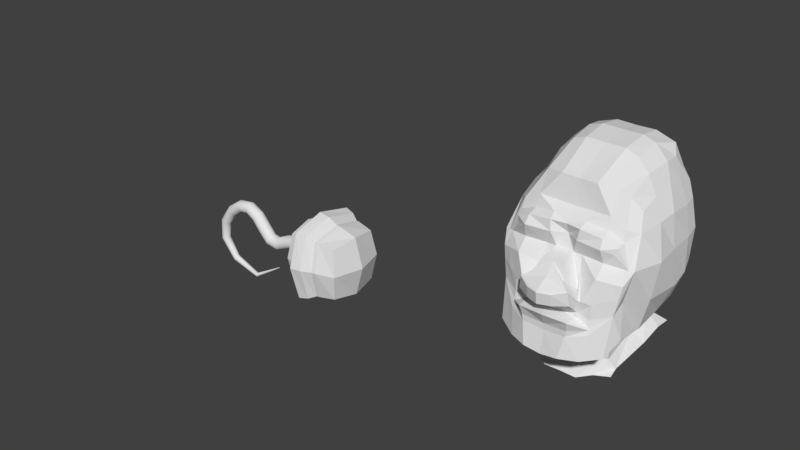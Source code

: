 # Source: CaptainWip1.blend  (saved by Blender 2.79.0; exported with 4.5.12 LTS)
import bpy
from mathutils import Matrix  # noqa: F401  (used for matrix-valued properties, if any)

bpy.ops.wm.read_factory_settings(use_empty=True)
scene = bpy.context.scene
scene.name = 'Scene'

# ---- collections
col_collection_1 = bpy.data.collections.new('Collection 1'); scene.collection.children.link(col_collection_1)

# ---- world
world_world = bpy.data.worlds.new('World'); scene.world = world_world
world_world.color = (0.05088, 0.05088, 0.05088)
world_world.use_sun_shadow = False
world_world.sun_shadow_jitter_overblur = 0.0
world_world.cycles.sampling_method = 'MANUAL'

# ---- meshes
me_cunurbspath = bpy.data.meshes.new('CUNurbsPath')
me_cunurbspath.from_pydata([(0.42, 0.003112, 0.4155), (0.4202, 0.0017, 0.4156), (0.4205, 0.0003423, 0.4158), (0.4211, -0.0009089, 0.4161), (0.4219, -0.002006, 0.4166), (0.4228, -0.002906, 0.4171), (0.4239, -0.003574, 0.4177), (0.4251, -0.003986, 0.4184), (0.4263, -0.004125, 0.4191), (0.4275, -0.003986, 0.4198), (0.4287, -0.003574, 0.4205), (0.4298, -0.002906, 0.4211), (0.4307, -0.002006, 0.4217), (0.4315, -0.0009089, 0.4221), (0.4321, 0.0003423, 0.4225), (0.4325, 0.0017, 0.4227), (0.4326, 0.003112, 0.4227), (0.4325, 0.004524, 0.4227), (0.4321, 0.005881, 0.4225), (0.4315, 0.007133, 0.4221), (0.4307, 0.008229, 0.4217), (0.4298, 0.009129, 0.4211), (0.4287, 0.009798, 0.4205), (0.4275, 0.01021, 0.4198), (0.4263, 0.01035, 0.4191), (0.4251, 0.01021, 0.4184), (0.4239, 0.009798, 0.4177), (0.4228, 0.009129, 0.4171), (0.4219, 0.008229, 0.4166), (0.4211, 0.007133, 0.4161), (0.4205, 0.005881, 0.4158), (0.4202, 0.004524, 0.4156), (-0.04425, 0.003112, 0.6776), (-0.04418, -0.002953, 0.6782), (-0.04396, -0.008786, 0.6799), (-0.04361, -0.01416, 0.6828), (-0.04314, -0.01887, 0.6866), (-0.04256, -0.02274, 0.6913), (-0.0419, -0.02561, 0.6966), (-0.04119, -0.02738, 0.7024), (-0.04045, -0.02798, 0.7084), (-0.03971, -0.02738, 0.7144), (-0.03899, -0.02561, 0.7202), (-0.03834, -0.02274, 0.7256), (-0.03776, -0.01887, 0.7302), (-0.03729, -0.01416, 0.7341), (-0.03694, -0.008786, 0.7369), (-0.03672, -0.002954, 0.7387), (-0.03665, 0.003112, 0.7393), (-0.03672, 0.009177, 0.7387), (-0.03694, 0.01501, 0.7369), (-0.03729, 0.02038, 0.7341), (-0.03776, 0.0251, 0.7302), (-0.03834, 0.02896, 0.7256), (-0.03899, 0.03184, 0.7202), (-0.03971, 0.0336, 0.7144), (-0.04045, 0.0342, 0.7084), (-0.04119, 0.0336, 0.7024), (-0.0419, 0.03184, 0.6966), (-0.04256, 0.02896, 0.6913), (-0.04314, 0.0251, 0.6866), (-0.04361, 0.02038, 0.6828), (-0.04396, 0.01501, 0.6799), (-0.04418, 0.009177, 0.6782), (-0.4468, 0.003112, 0.5289), (-0.4474, -0.006589, 0.5297), (-0.449, -0.01592, 0.5319), (-0.4518, -0.02451, 0.5357), (-0.4554, -0.03205, 0.5406), (-0.4599, -0.03823, 0.5467), (-0.465, -0.04283, 0.5536), (-0.4705, -0.04566, 0.5612), (-0.4762, -0.04661, 0.569), (-0.482, -0.04566, 0.5768), (-0.4875, -0.04283, 0.5843), (-0.4926, -0.03823, 0.5913), (-0.497, -0.03205, 0.5973), (-0.5007, -0.02451, 0.6023), (-0.5034, -0.01592, 0.606), (-0.5051, -0.006589, 0.6083), (-0.5056, 0.003112, 0.6091), (-0.5051, 0.01281, 0.6083), (-0.5034, 0.02214, 0.606), (-0.5007, 0.03074, 0.6023), (-0.497, 0.03827, 0.5973), (-0.4926, 0.04446, 0.5913), (-0.4875, 0.04905, 0.5843), (-0.482, 0.05188, 0.5768), (-0.4762, 0.05284, 0.569), (-0.4705, 0.05188, 0.5612), (-0.465, 0.04905, 0.5536), (-0.4599, 0.04446, 0.5467), (-0.4554, 0.03827, 0.5406), (-0.4518, 0.03074, 0.5357), (-0.449, 0.02214, 0.5319), (-0.4474, 0.01281, 0.5297), (-0.6156, 0.003112, 0.2684), (-0.6168, -0.009357, 0.2687), (-0.6203, -0.02135, 0.2696), (-0.626, -0.0324, 0.271), (-0.6337, -0.04208, 0.2729), (-0.6432, -0.05003, 0.2752), (-0.6539, -0.05593, 0.2778), (-0.6655, -0.05957, 0.2806), (-0.6776, -0.0608, 0.2836), (-0.6898, -0.05957, 0.2866), (-0.7014, -0.05593, 0.2894), (-0.7121, -0.05003, 0.292), (-0.7215, -0.04208, 0.2943), (-0.7293, -0.0324, 0.2962), (-0.735, -0.02135, 0.2976), (-0.7385, -0.009357, 0.2985), (-0.7397, 0.003112, 0.2988), (-0.7385, 0.01558, 0.2985), (-0.735, 0.02757, 0.2976), (-0.7293, 0.03862, 0.2962), (-0.7215, 0.0483, 0.2943), (-0.7121, 0.05625, 0.292), (-0.7014, 0.06216, 0.2894), (-0.6898, 0.0658, 0.2866), (-0.6776, 0.06702, 0.2836), (-0.6655, 0.0658, 0.2806), (-0.6539, 0.06216, 0.2778), (-0.6432, 0.05625, 0.2752), (-0.6337, 0.0483, 0.2729), (-0.626, 0.03862, 0.271), (-0.6203, 0.02757, 0.2696), (-0.6168, 0.01558, 0.2687), (-0.5706, 0.003112, 0.03041), (-0.5719, -0.0114, 0.02986), (-0.5758, -0.02536, 0.02826), (-0.5822, -0.03823, 0.02566), (-0.5907, -0.0495, 0.02216), (-0.6012, -0.05875, 0.0179), (-0.6131, -0.06563, 0.01303), (-0.626, -0.06986, 0.007751), (-0.6394, -0.07129, 0.00226), (-0.6529, -0.06986, -0.003231), (-0.6658, -0.06563, -0.008511), (-0.6777, -0.05875, -0.01338), (-0.6881, -0.0495, -0.01764), (-0.6967, -0.03823, -0.02114), (-0.7031, -0.02536, -0.02374), (-0.707, -0.0114, -0.02534), (-0.7083, 0.003112, -0.02589), (-0.707, 0.01763, -0.02535), (-0.7031, 0.03159, -0.02374), (-0.6967, 0.04445, -0.02114), (-0.6881, 0.05572, -0.01764), (-0.6777, 0.06498, -0.01338), (-0.6658, 0.07185, -0.008511), (-0.6529, 0.07609, -0.003231), (-0.6394, 0.07752, 0.00226), (-0.626, 0.07609, 0.007751), (-0.6131, 0.07185, 0.01303), (-0.6012, 0.06498, 0.0179), (-0.5907, 0.05572, 0.02216), (-0.5822, 0.04445, 0.02566), (-0.5758, 0.03159, 0.02826), (-0.5719, 0.01763, 0.02986), (-0.4185, 0.003112, -0.159), (-0.4195, -0.01288, -0.1601), (-0.4227, -0.02825, -0.1635), (-0.4279, -0.04242, -0.169), (-0.4349, -0.05484, -0.1765), (-0.4434, -0.06503, -0.1855), (-0.4532, -0.07261, -0.1958), (-0.4637, -0.07727, -0.207), (-0.4747, -0.07885, -0.2186), (-0.4857, -0.07727, -0.2302), (-0.4962, -0.07261, -0.2414), (-0.5059, -0.06503, -0.2517), (-0.5145, -0.05484, -0.2608), (-0.5214, -0.04242, -0.2682), (-0.5266, -0.02825, -0.2737), (-0.5298, -0.01288, -0.2771), (-0.5309, 0.003112, -0.2782), (-0.5298, 0.0191, -0.2771), (-0.5266, 0.03448, -0.2737), (-0.5214, 0.04864, -0.2682), (-0.5145, 0.06106, -0.2608), (-0.5059, 0.07126, -0.2517), (-0.4962, 0.07883, -0.2414), (-0.4857, 0.08349, -0.2302), (-0.4747, 0.08507, -0.2186), (-0.4637, 0.08349, -0.207), (-0.4532, 0.07883, -0.1958), (-0.4434, 0.07126, -0.1855), (-0.4349, 0.06106, -0.1765), (-0.4279, 0.04864, -0.169), (-0.4227, 0.03448, -0.1635), (-0.4195, 0.0191, -0.1601), (-0.2476, 0.003112, -0.2666), (-0.2482, -0.01389, -0.2682), (-0.2499, -0.03023, -0.2729), (-0.2526, -0.04529, -0.2804), (-0.2564, -0.0585, -0.2906), (-0.2609, -0.06933, -0.303), (-0.2661, -0.07738, -0.3171), (-0.2718, -0.08234, -0.3325), (-0.2776, -0.08401, -0.3484), (-0.2835, -0.08234, -0.3644), (-0.2891, -0.07738, -0.3797), (-0.2943, -0.06933, -0.3939), (-0.2989, -0.0585, -0.4062), (-0.3026, -0.04529, -0.4164), (-0.3054, -0.03023, -0.424), (-0.3071, -0.01389, -0.4286), (-0.3077, 0.003112, -0.4302), (-0.3071, 0.02011, -0.4286), (-0.3054, 0.03645, -0.424), (-0.3026, 0.05152, -0.4164), (-0.2989, 0.06472, -0.4063), (-0.2943, 0.07555, -0.3939), (-0.2891, 0.08361, -0.3797), (-0.2835, 0.08856, -0.3644), (-0.2776, 0.09024, -0.3484), (-0.2718, 0.08856, -0.3325), (-0.2661, 0.08361, -0.3171), (-0.2609, 0.07555, -0.303), (-0.2564, 0.06472, -0.2906), (-0.2526, 0.05152, -0.2804), (-0.2499, 0.03645, -0.2729), (-0.2482, 0.02011, -0.2682), (-0.1166, 0.003122, -0.2815), (-0.1162, -0.01453, -0.2832), (-0.1152, -0.03151, -0.2883), (-0.1136, -0.04716, -0.2965), (-0.1114, -0.06088, -0.3075), (-0.1087, -0.07214, -0.3209), (-0.1057, -0.0805, -0.3363), (-0.1023, -0.08565, -0.3529), (-0.09888, -0.0874, -0.3703), (-0.09541, -0.08566, -0.3876), (-0.09208, -0.08051, -0.4042), (-0.08901, -0.07215, -0.4196), (-0.08632, -0.0609, -0.433), (-0.0841, -0.04718, -0.444), (-0.08246, -0.03154, -0.4522), (-0.08144, -0.01456, -0.4573), (-0.08109, 0.003098, -0.459), (-0.08142, 0.02075, -0.4573), (-0.08242, 0.03773, -0.4523), (-0.08405, 0.05338, -0.4441), (-0.08625, 0.0671, -0.433), (-0.08894, 0.07836, -0.4196), (-0.092, 0.08672, -0.4042), (-0.09533, 0.09187, -0.3876), (-0.09879, 0.09362, -0.3703), (-0.1023, 0.09188, -0.3529), (-0.1056, 0.08673, -0.3363), (-0.1087, 0.07837, -0.321), (-0.1113, 0.06712, -0.3075), (-0.1136, 0.0534, -0.2965), (-0.1152, 0.03776, -0.2883), (-0.1162, 0.02078, -0.2832), (-0.01087, 0.003057, -0.2157), (-0.009782, -0.015, -0.2171), (-0.00644, -0.03237, -0.2211), (-0.0009749, -0.04838, -0.2277), (0.006403, -0.06242, -0.2365), (0.01541, -0.07395, -0.2473), (0.0257, -0.08252, -0.2595), (0.03688, -0.08781, -0.2728), (0.04851, -0.0896, -0.2866), (0.06016, -0.08784, -0.3004), (0.07137, -0.0826, -0.3137), (0.08171, -0.07406, -0.3259), (0.09079, -0.06256, -0.3366), (0.09825, -0.04855, -0.3454), (0.1038, -0.03255, -0.3519), (0.1073, -0.0152, -0.3559), (0.1085, 0.002861, -0.3572), (0.1074, 0.02092, -0.3559), (0.104, 0.03829, -0.3518), (0.09857, 0.0543, -0.3452), (0.09119, 0.06834, -0.3364), (0.08219, 0.07987, -0.3257), (0.0719, 0.08844, -0.3134), (0.06072, 0.09372, -0.3002), (0.04908, 0.09552, -0.2864), (0.03744, 0.09376, -0.2726), (0.02623, 0.08851, -0.2593), (0.01588, 0.07998, -0.2471), (0.006806, 0.06848, -0.2364), (-0.0006584, 0.05447, -0.2276), (-0.006222, 0.03847, -0.2211), (-0.009671, 0.02111, -0.217), (0.1008, 0.002149, -0.07498), (0.102, -0.01613, -0.07628), (0.1059, -0.03372, -0.07985), (0.1124, -0.04993, -0.08556), (0.1212, -0.06416, -0.09319), (0.1319, -0.07584, -0.1024), (0.1442, -0.08453, -0.113), (0.1576, -0.08991, -0.1244), (0.1715, -0.09175, -0.1362), (0.1855, -0.08999, -0.148), (0.1989, -0.0847, -0.1593), (0.2114, -0.07608, -0.1697), (0.2223, -0.06446, -0.1787), (0.2314, -0.05029, -0.1862), (0.2381, -0.03412, -0.1916), (0.2424, -0.01656, -0.1949), (0.2439, 0.001715, -0.196), (0.2427, 0.02, -0.1947), (0.2388, 0.03758, -0.1911), (0.2323, 0.0538, -0.1854), (0.2236, 0.06802, -0.1777), (0.2129, 0.0797, -0.1685), (0.2006, 0.0884, -0.158), (0.1872, 0.09377, -0.1466), (0.1733, 0.09561, -0.1348), (0.1593, 0.09385, -0.123), (0.1458, 0.08856, -0.1117), (0.1334, 0.07994, -0.1013), (0.1224, 0.06833, -0.0922), (0.1134, 0.05416, -0.08478), (0.1066, 0.03798, -0.07932), (0.1024, 0.02042, -0.07601), (0.2476, -0.001974, 0.08526), (0.248, -0.02034, 0.08329), (0.2501, -0.03797, 0.07823), (0.2539, -0.0542, 0.07026), (0.2592, -0.0684, 0.0597), (0.2658, -0.08003, 0.04696), (0.2734, -0.08864, 0.03251), (0.2818, -0.09389, 0.01693), (0.2907, -0.09559, 0.0007958), (0.2996, -0.09367, -0.01526), (0.3083, -0.08821, -0.03062), (0.3164, -0.07941, -0.0447), (0.3236, -0.06762, -0.05695), (0.3296, -0.05328, -0.06691), (0.3342, -0.03694, -0.07419), (0.3373, -0.01925, -0.07851), (0.3386, -0.0008625, -0.07971), (0.3382, 0.0175, -0.07774), (0.3361, 0.03513, -0.07267), (0.3323, 0.05136, -0.06471), (0.327, 0.06557, -0.05415), (0.3204, 0.07719, -0.0414), (0.3128, 0.0858, -0.02696), (0.3044, 0.09105, -0.01137), (0.2955, 0.09275, 0.004759), (0.2866, 0.09084, 0.02081), (0.2779, 0.08537, 0.03617), (0.2698, 0.07657, 0.05025), (0.2626, 0.06478, 0.0625), (0.2566, 0.05044, 0.07246), (0.252, 0.03411, 0.07974), (0.2489, 0.01641, 0.08406), (0.458, -0.01068, 0.12), (0.4571, -0.02904, 0.1178), (0.4558, -0.04659, 0.112), (0.454, -0.06266, 0.103), (0.4518, -0.07663, 0.09109), (0.4494, -0.08797, 0.07666), (0.4468, -0.09624, 0.0603), (0.4441, -0.1011, 0.04265), (0.4414, -0.1024, 0.02438), (0.4389, -0.1001, 0.006192), (0.4366, -0.09426, -0.01122), (0.4346, -0.0851, -0.02717), (0.433, -0.07297, -0.04107), (0.4318, -0.05836, -0.05237), (0.4312, -0.04181, -0.06063), (0.431, -0.02396, -0.06555), (0.4314, -0.005505, -0.06692), (0.4323, 0.01285, -0.06471), (0.4337, 0.0304, -0.05899), (0.4355, 0.04647, -0.04999), (0.4377, 0.06045, -0.03804), (0.4401, 0.07179, -0.02361), (0.4427, 0.08006, -0.007258), (0.4454, 0.08494, 0.01039), (0.448, 0.08625, 0.02867), (0.4506, 0.08393, 0.04686), (0.4529, 0.07808, 0.06426), (0.4549, 0.06891, 0.08022), (0.4565, 0.05679, 0.09412), (0.4576, 0.04217, 0.1054), (0.4583, 0.02562, 0.1137), (0.4584, 0.007775, 0.1186), (0.6983, -0.0149, 0.01126), (0.6978, -0.03327, 0.008959), (0.696, -0.05083, 0.00335), (0.693, -0.0669, -0.005356), (0.6889, -0.08086, -0.01683), (0.6839, -0.09218, -0.03062), (0.6783, -0.1004, -0.0462), (0.6721, -0.1053, -0.06297), (0.6657, -0.1066, -0.08029), (0.6592, -0.1042, -0.0975), (0.653, -0.09832, -0.1139), (0.6473, -0.08911, -0.1289), (0.6423, -0.07695, -0.142), (0.6382, -0.0623, -0.1525), (0.6351, -0.04572, -0.1602), (0.6331, -0.02785, -0.1646), (0.6324, -0.009375, -0.1657), (0.633, 0.008992, -0.1634), (0.6348, 0.02655, -0.1578), (0.6378, 0.04262, -0.1491), (0.6419, 0.05658, -0.1376), (0.6468, 0.0679, -0.1239), (0.6525, 0.07615, -0.1083), (0.6587, 0.08101, -0.0915), (0.6651, 0.08228, -0.07418), (0.6715, 0.07993, -0.05697), (0.6777, 0.07404, -0.04055), (0.6835, 0.06483, -0.02553), (0.6885, 0.05267, -0.0125), (0.6926, 0.03802, -0.001959), (0.6957, 0.02144, 0.00569), (0.6977, 0.00357, 0.01015), (0.9932, -0.001308, -0.0744), (0.9948, -0.01957, -0.07708), (0.9962, -0.03696, -0.08328), (0.9976, -0.05281, -0.09277), (0.9987, -0.06651, -0.1052), (0.9996, -0.07753, -0.12), (1.0, -0.08546, -0.1368), (1.001, -0.08998, -0.1547), (1.001, -0.09092, -0.1732), (1.001, -0.08826, -0.1915), (1.0, -0.08207, -0.209), (0.9992, -0.07262, -0.2249), (0.9982, -0.06026, -0.2386), (0.9969, -0.04546, -0.2497), (0.9955, -0.02879, -0.2577), (0.994, -0.0109, -0.2622), (0.9925, 0.007532, -0.2631), (0.9909, 0.02579, -0.2605), (0.9895, 0.04318, -0.2543), (0.9881, 0.05903, -0.2448), (0.987, 0.07273, -0.2324), (0.986, 0.08376, -0.2175), (0.9854, 0.09168, -0.2008), (0.985, 0.0962, -0.1828), (0.9849, 0.09715, -0.1643), (0.9851, 0.09448, -0.146), (0.9857, 0.0883, -0.1286), (0.9865, 0.07884, -0.1126), (0.9875, 0.06648, -0.0989), (0.9887, 0.05168, -0.08784), (0.9902, 0.03501, -0.07988), (0.9917, 0.01712, -0.07534)], [], [(0, 32, 63, 31), (1, 33, 32, 0), (2, 34, 33, 1), (3, 35, 34, 2), (4, 36, 35, 3), (5, 37, 36, 4), (6, 38, 37, 5), (7, 39, 38, 6), (8, 40, 39, 7), (9, 41, 40, 8), (10, 42, 41, 9), (11, 43, 42, 10), (12, 44, 43, 11), (13, 45, 44, 12), (14, 46, 45, 13), (15, 47, 46, 14), (16, 48, 47, 15), (17, 49, 48, 16), (18, 50, 49, 17), (19, 51, 50, 18), (20, 52, 51, 19), (21, 53, 52, 20), (22, 54, 53, 21), (23, 55, 54, 22), (24, 56, 55, 23), (25, 57, 56, 24), (26, 58, 57, 25), (27, 59, 58, 26), (28, 60, 59, 27), (29, 61, 60, 28), (30, 62, 61, 29), (31, 63, 62, 30), (32, 64, 95, 63), (33, 65, 64, 32), (34, 66, 65, 33), (35, 67, 66, 34), (36, 68, 67, 35), (37, 69, 68, 36), (38, 70, 69, 37), (39, 71, 70, 38), (40, 72, 71, 39), (41, 73, 72, 40), (42, 74, 73, 41), (43, 75, 74, 42), (44, 76, 75, 43), (45, 77, 76, 44), (46, 78, 77, 45), (47, 79, 78, 46), (48, 80, 79, 47), (49, 81, 80, 48), (50, 82, 81, 49), (51, 83, 82, 50), (52, 84, 83, 51), (53, 85, 84, 52), (54, 86, 85, 53), (55, 87, 86, 54), (56, 88, 87, 55), (57, 89, 88, 56), (58, 90, 89, 57), (59, 91, 90, 58), (60, 92, 91, 59), (61, 93, 92, 60), (62, 94, 93, 61), (63, 95, 94, 62), (64, 96, 127, 95), (65, 97, 96, 64), (66, 98, 97, 65), (67, 99, 98, 66), (68, 100, 99, 67), (69, 101, 100, 68), (70, 102, 101, 69), (71, 103, 102, 70), (72, 104, 103, 71), (73, 105, 104, 72), (74, 106, 105, 73), (75, 107, 106, 74), (76, 108, 107, 75), (77, 109, 108, 76), (78, 110, 109, 77), (79, 111, 110, 78), (80, 112, 111, 79), (81, 113, 112, 80), (82, 114, 113, 81), (83, 115, 114, 82), (84, 116, 115, 83), (85, 117, 116, 84), (86, 118, 117, 85), (87, 119, 118, 86), (88, 120, 119, 87), (89, 121, 120, 88), (90, 122, 121, 89), (91, 123, 122, 90), (92, 124, 123, 91), (93, 125, 124, 92), (94, 126, 125, 93), (95, 127, 126, 94), (96, 128, 159, 127), (97, 129, 128, 96), (98, 130, 129, 97), (99, 131, 130, 98), (100, 132, 131, 99), (101, 133, 132, 100), (102, 134, 133, 101), (103, 135, 134, 102), (104, 136, 135, 103), (105, 137, 136, 104), (106, 138, 137, 105), (107, 139, 138, 106), (108, 140, 139, 107), (109, 141, 140, 108), (110, 142, 141, 109), (111, 143, 142, 110), (112, 144, 143, 111), (113, 145, 144, 112), (114, 146, 145, 113), (115, 147, 146, 114), (116, 148, 147, 115), (117, 149, 148, 116), (118, 150, 149, 117), (119, 151, 150, 118), (120, 152, 151, 119), (121, 153, 152, 120), (122, 154, 153, 121), (123, 155, 154, 122), (124, 156, 155, 123), (125, 157, 156, 124), (126, 158, 157, 125), (127, 159, 158, 126), (128, 160, 191, 159), (129, 161, 160, 128), (130, 162, 161, 129), (131, 163, 162, 130), (132, 164, 163, 131), (133, 165, 164, 132), (134, 166, 165, 133), (135, 167, 166, 134), (136, 168, 167, 135), (137, 169, 168, 136), (138, 170, 169, 137), (139, 171, 170, 138), (140, 172, 171, 139), (141, 173, 172, 140), (142, 174, 173, 141), (143, 175, 174, 142), (144, 176, 175, 143), (145, 177, 176, 144), (146, 178, 177, 145), (147, 179, 178, 146), (148, 180, 179, 147), (149, 181, 180, 148), (150, 182, 181, 149), (151, 183, 182, 150), (152, 184, 183, 151), (153, 185, 184, 152), (154, 186, 185, 153), (155, 187, 186, 154), (156, 188, 187, 155), (157, 189, 188, 156), (158, 190, 189, 157), (159, 191, 190, 158), (160, 192, 223, 191), (161, 193, 192, 160), (162, 194, 193, 161), (163, 195, 194, 162), (164, 196, 195, 163), (165, 197, 196, 164), (166, 198, 197, 165), (167, 199, 198, 166), (168, 200, 199, 167), (169, 201, 200, 168), (170, 202, 201, 169), (171, 203, 202, 170), (172, 204, 203, 171), (173, 205, 204, 172), (174, 206, 205, 173), (175, 207, 206, 174), (176, 208, 207, 175), (177, 209, 208, 176), (178, 210, 209, 177), (179, 211, 210, 178), (180, 212, 211, 179), (181, 213, 212, 180), (182, 214, 213, 181), (183, 215, 214, 182), (184, 216, 215, 183), (185, 217, 216, 184), (186, 218, 217, 185), (187, 219, 218, 186), (188, 220, 219, 187), (189, 221, 220, 188), (190, 222, 221, 189), (191, 223, 222, 190), (192, 224, 255, 223), (193, 225, 224, 192), (194, 226, 225, 193), (195, 227, 226, 194), (196, 228, 227, 195), (197, 229, 228, 196), (198, 230, 229, 197), (199, 231, 230, 198), (200, 232, 231, 199), (201, 233, 232, 200), (202, 234, 233, 201), (203, 235, 234, 202), (204, 236, 235, 203), (205, 237, 236, 204), (206, 238, 237, 205), (207, 239, 238, 206), (208, 240, 239, 207), (209, 241, 240, 208), (210, 242, 241, 209), (211, 243, 242, 210), (212, 244, 243, 211), (213, 245, 244, 212), (214, 246, 245, 213), (215, 247, 246, 214), (216, 248, 247, 215), (217, 249, 248, 216), (218, 250, 249, 217), (219, 251, 250, 218), (220, 252, 251, 219), (221, 253, 252, 220), (222, 254, 253, 221), (223, 255, 254, 222), (224, 256, 287, 255), (225, 257, 256, 224), (226, 258, 257, 225), (227, 259, 258, 226), (228, 260, 259, 227), (229, 261, 260, 228), (230, 262, 261, 229), (231, 263, 262, 230), (232, 264, 263, 231), (233, 265, 264, 232), (234, 266, 265, 233), (235, 267, 266, 234), (236, 268, 267, 235), (237, 269, 268, 236), (238, 270, 269, 237), (239, 271, 270, 238), (240, 272, 271, 239), (241, 273, 272, 240), (242, 274, 273, 241), (243, 275, 274, 242), (244, 276, 275, 243), (245, 277, 276, 244), (246, 278, 277, 245), (247, 279, 278, 246), (248, 280, 279, 247), (249, 281, 280, 248), (250, 282, 281, 249), (251, 283, 282, 250), (252, 284, 283, 251), (253, 285, 284, 252), (254, 286, 285, 253), (255, 287, 286, 254), (256, 288, 319, 287), (257, 289, 288, 256), (258, 290, 289, 257), (259, 291, 290, 258), (260, 292, 291, 259), (261, 293, 292, 260), (262, 294, 293, 261), (263, 295, 294, 262), (264, 296, 295, 263), (265, 297, 296, 264), (266, 298, 297, 265), (267, 299, 298, 266), (268, 300, 299, 267), (269, 301, 300, 268), (270, 302, 301, 269), (271, 303, 302, 270), (272, 304, 303, 271), (273, 305, 304, 272), (274, 306, 305, 273), (275, 307, 306, 274), (276, 308, 307, 275), (277, 309, 308, 276), (278, 310, 309, 277), (279, 311, 310, 278), (280, 312, 311, 279), (281, 313, 312, 280), (282, 314, 313, 281), (283, 315, 314, 282), (284, 316, 315, 283), (285, 317, 316, 284), (286, 318, 317, 285), (287, 319, 318, 286), (288, 320, 351, 319), (289, 321, 320, 288), (290, 322, 321, 289), (291, 323, 322, 290), (292, 324, 323, 291), (293, 325, 324, 292), (294, 326, 325, 293), (295, 327, 326, 294), (296, 328, 327, 295), (297, 329, 328, 296), (298, 330, 329, 297), (299, 331, 330, 298), (300, 332, 331, 299), (301, 333, 332, 300), (302, 334, 333, 301), (303, 335, 334, 302), (304, 336, 335, 303), (305, 337, 336, 304), (306, 338, 337, 305), (307, 339, 338, 306), (308, 340, 339, 307), (309, 341, 340, 308), (310, 342, 341, 309), (311, 343, 342, 310), (312, 344, 343, 311), (313, 345, 344, 312), (314, 346, 345, 313), (315, 347, 346, 314), (316, 348, 347, 315), (317, 349, 348, 316), (318, 350, 349, 317), (319, 351, 350, 318), (320, 352, 383, 351), (321, 353, 352, 320), (322, 354, 353, 321), (323, 355, 354, 322), (324, 356, 355, 323), (325, 357, 356, 324), (326, 358, 357, 325), (327, 359, 358, 326), (328, 360, 359, 327), (329, 361, 360, 328), (330, 362, 361, 329), (331, 363, 362, 330), (332, 364, 363, 331), (333, 365, 364, 332), (334, 366, 365, 333), (335, 367, 366, 334), (336, 368, 367, 335), (337, 369, 368, 336), (338, 370, 369, 337), (339, 371, 370, 338), (340, 372, 371, 339), (341, 373, 372, 340), (342, 374, 373, 341), (343, 375, 374, 342), (344, 376, 375, 343), (345, 377, 376, 344), (346, 378, 377, 345), (347, 379, 378, 346), (348, 380, 379, 347), (349, 381, 380, 348), (350, 382, 381, 349), (351, 383, 382, 350), (352, 384, 415, 383), (353, 385, 384, 352), (354, 386, 385, 353), (355, 387, 386, 354), (356, 388, 387, 355), (357, 389, 388, 356), (358, 390, 389, 357), (359, 391, 390, 358), (360, 392, 391, 359), (361, 393, 392, 360), (362, 394, 393, 361), (363, 395, 394, 362), (364, 396, 395, 363), (365, 397, 396, 364), (366, 398, 397, 365), (367, 399, 398, 366), (368, 400, 399, 367), (369, 401, 400, 368), (370, 402, 401, 369), (371, 403, 402, 370), (372, 404, 403, 371), (373, 405, 404, 372), (374, 406, 405, 373), (375, 407, 406, 374), (376, 408, 407, 375), (377, 409, 408, 376), (378, 410, 409, 377), (379, 411, 410, 378), (380, 412, 411, 379), (381, 413, 412, 380), (382, 414, 413, 381), (383, 415, 414, 382), (384, 416, 447, 415), (385, 417, 416, 384), (386, 418, 417, 385), (387, 419, 418, 386), (388, 420, 419, 387), (389, 421, 420, 388), (390, 422, 421, 389), (391, 423, 422, 390), (392, 424, 423, 391), (393, 425, 424, 392), (394, 426, 425, 393), (395, 427, 426, 394), (396, 428, 427, 395), (397, 429, 428, 396), (398, 430, 429, 397), (399, 431, 430, 398), (400, 432, 431, 399), (401, 433, 432, 400), (402, 434, 433, 401), (403, 435, 434, 402), (404, 436, 435, 403), (405, 437, 436, 404), (406, 438, 437, 405), (407, 439, 438, 406), (408, 440, 439, 407), (409, 441, 440, 408), (410, 442, 441, 409), (411, 443, 442, 410), (412, 444, 443, 411), (413, 445, 444, 412), (414, 446, 445, 413), (415, 447, 446, 414)])
me_cunurbspath.polygons.foreach_set('use_smooth', [True] * 416)
me_cunurbspath.use_remesh_preserve_volume = False
me_cunurbspath.use_remesh_preserve_attributes = False
me_cunurbspath.use_mirror_vertex_groups = False
me_cunurbspath.auto_texspace = False
me_cunurbspath.update()
me_cube_003 = bpy.data.meshes.new('Cube.003')
me_cube_003.from_pydata([(-1.0, -1.0, -1.0), (-1.0, -1.0, 1.0), (-1.0, 1.0, -1.0), (-1.0, 1.0, 1.0), (1.0, -1.0, -1.0), (1.0, -1.0, 1.0), (1.0, 1.0, -1.0), (1.0, 1.0, 1.0), (-1.151, 0.0, -1.151), (-1.151, -1.151, 0.0), (-1.151, 0.0, 1.151), (-1.151, 1.151, 0.0), (0.3608, 1.096, -1.096), (0.3608, 1.096, 1.096), (1.151, 1.151, 0.0), (1.151, 0.0, -1.151), (1.151, 0.0, 1.151), (1.151, -1.151, 0.0), (0.3608, -1.096, -1.096), (0.3608, -1.096, 1.096), (0.4152, 0.0, 1.355), (0.4152, 0.0, -1.355), (0.4152, -1.355, 0.0), (1.47, 0.0, 0.0), (0.4152, 1.355, 0.0), (0.2278, 1.106, -1.106), (0.2278, -1.106, 1.106), (0.2278, 1.106, 1.106), (0.2278, -1.106, -1.106), (0.2621, 0.0, 1.375), (0.2621, 0.0, -1.375), (0.2621, -1.375, 0.0), (0.2621, 1.375, 0.0), (-0.7606, 1.036, -1.036), (-0.7606, -1.036, 1.036), (-0.8751, 0.0, -1.227), (-0.8751, -1.227, 0.0), (-0.7606, 1.036, 1.036), (-0.7606, -1.036, -1.036), (-0.8751, 0.0, 1.227), (-0.8751, 1.227, 0.0), (-0.461, 1.331, 1.331), (-0.08397, 1.254, 1.254), (-0.461, -1.331, -1.331), (-0.08397, -1.254, -1.254), (-0.5448, -1.712e-09, 1.63), (-0.1051, -1.015e-09, 1.557), (-0.5448, 1.63, 0.0), (-0.1051, 1.557, 0.0), (-0.08397, 1.254, -1.254), (-0.1051, -1.557, 0.0), (-0.1051, -1.015e-09, -1.557), (-0.08397, -1.254, 1.254), (-0.461, 1.331, -1.331), (-0.461, -1.331, 1.331), (-0.5448, -1.712e-09, -1.63), (-0.5448, -1.63, 0.0), (-1.075, -0.5, -1.075), (-1.075, -1.075, 0.5), (-1.075, 0.5, 1.075), (-1.075, 1.075, -0.5), (-1.075, 0.5, -1.075), (-1.075, -1.075, -0.5), (-1.075, -0.5, 1.075), (-1.075, 1.075, 0.5), (-1.31, 0.7179, 0.0), (-1.31, -0.7179, 0.0), (-1.31, 0.0, -0.7179), (-1.31, 0.0, 0.7179), (-1.193, -0.5537, 0.5537), (-1.193, -0.5537, -0.5537), (-1.193, 0.5537, -0.5537), (-1.193, 0.5537, 0.5537), (-1.535, 0.6095, 0.0), (-1.535, -0.6095, 0.0), (-1.535, 0.0, -0.6095), (-1.535, 0.0, 0.6095), (-1.535, -0.4251, 0.4251), (-1.535, -0.4251, -0.4251), (-1.535, 0.4251, -0.4251), (-1.535, 0.4251, 0.4251), (-1.729, 0.2904, 0.0), (-1.729, -0.2904, 0.0), (-1.729, 0.0, -0.2904), (-1.729, 0.0, 0.2904), (-1.729, -0.2026, 0.2026), (-1.729, -0.2026, -0.2026), (-1.729, 0.2026, -0.2026), (-1.729, 0.2026, 0.2026)], [], [(72, 59, 3, 64), (24, 13, 7, 14), (23, 16, 5, 17), (36, 34, 1, 58, 9), (21, 15, 4, 18), (39, 10, 63, 1, 34), (16, 20, 19, 5), (7, 13, 20, 16), (37, 3, 59, 10, 39), (30, 21, 18, 28), (25, 12, 21, 30), (12, 6, 15, 21), (38, 36, 9, 62, 0), (4, 17, 22, 18), (17, 5, 19, 22), (15, 23, 17, 4), (6, 14, 23, 15), (14, 7, 16, 23), (12, 24, 14, 6), (25, 32, 24, 12), (32, 27, 13, 24), (71, 65, 11, 60), (69, 63, 10, 68), (39, 34, 54, 45), (31, 26, 52, 50), (18, 22, 31, 28), (37, 39, 45, 41), (26, 29, 46, 52), (13, 27, 29, 20), (20, 29, 26, 19), (22, 19, 26, 31), (8, 35, 38, 0, 57), (2, 33, 35, 8, 61), (2, 60, 11, 40, 33), (11, 64, 3, 37, 40), (36, 38, 43, 56), (29, 27, 42, 46), (40, 37, 41, 47), (30, 28, 44, 51), (47, 41, 42, 48), (53, 47, 48, 49), (53, 49, 51, 55), (55, 51, 44, 43), (44, 50, 56, 43), (42, 41, 45, 46), (46, 45, 54, 52), (50, 52, 54, 56), (27, 32, 48, 42), (34, 36, 56, 54), (32, 25, 49, 48), (38, 35, 55, 43), (28, 31, 50, 44), (35, 33, 53, 55), (25, 30, 51, 49), (33, 40, 47, 53), (9, 58, 69, 66), (58, 1, 63, 69), (57, 70, 67, 8), (0, 62, 70, 57), (62, 9, 66, 70), (61, 71, 60, 2), (8, 67, 71, 61), (65, 72, 64, 11), (68, 10, 59, 72), (68, 72, 80, 76), (66, 69, 77, 74), (65, 71, 79, 73), (69, 68, 76, 77), (71, 67, 75, 79), (70, 66, 74, 78), (72, 65, 73, 80), (67, 70, 78, 75), (76, 80, 88, 84), (79, 75, 83, 87), (75, 78, 86, 83), (77, 76, 84, 85), (80, 73, 81, 88), (73, 79, 87, 81), (78, 74, 82, 86), (74, 77, 85, 82)])
me_cube_003.use_remesh_preserve_volume = False
me_cube_003.use_remesh_preserve_attributes = False
me_cube_003.use_mirror_vertex_groups = False
me_cube_003.update()
me_cube = bpy.data.meshes.new('Cube')
me_cube.from_pydata([(0.7127, -0.9303, -0.5266), (0.6347, -0.5798, 0.7772), (0.7001, 0.2989, -0.3484), (0.631, 0.4235, 0.7751), (0.0, 0.6115, -0.3689), (0.0, 0.6113, 1.028), (0.0, -1.308, -0.8034), (0.0, -0.7676, 1.019), (0.2161, 0.6071, 1.042), (0.4084, 0.5416, 0.9827), (0.5178, 0.4747, 0.8866), (0.7057, 0.3924, 0.597), (0.7743, 0.3961, 0.2673), (0.7592, 0.3705, -0.1178), (0.7005, -0.5265, -0.5944), (0.7015, -0.1428, -0.5422), (0.7083, 0.1357, -0.486), (0.6393, 0.1811, 0.8515), (0.6544, -0.05992, 0.8662), (0.6305, -0.3278, 0.8429), (0.702, -0.7052, 0.604), (0.7659, -0.8882, 0.2708), (0.6531, -0.859, -0.1443), (0.2057, -1.317, -0.7743), (0.4138, -1.231, -0.7673), (0.6245, -1.105, -0.7092), (0.5987, 0.3768, -0.3856), (0.4138, 0.4816, -0.3905), (0.2057, 0.5985, -0.3773), (0.5102, -0.6229, 0.9009), (0.4076, -0.7126, 0.9997), (0.2057, -0.7761, 1.028), (0.0, 0.3279, 1.253), (0.0, 0.03913, 1.297), (0.0, -0.2924, 1.253), (0.0, 0.3279, -0.6509), (0.0, -0.6844, -1.02), (0.0, -0.6844, -0.8855), (0.0, -0.8139, 0.7316), (0.0, -0.9565, 0.3011), (0.0, -1.138, -0.2513), (0.0, 0.8043, 0.7005), (0.0, 0.8698, 0.3011), (0.0, 0.8281, -0.07918), (0.6514, -1.033, -0.2283), (0.4512, -1.133, -0.2956), (0.2992, -1.148, -0.2529), (0.7134, -0.9119, 0.2704), (0.4632, -0.9854, 0.3011), (0.1017, -0.9586, 0.3011), (0.5991, -0.8212, 0.6501), (0.4144, -0.8287, 0.7462), (0.2233, -0.816, 0.7377), (0.5294, 0.2454, 1.071), (0.5526, 0.007221, 1.097), (0.5205, -0.3155, 1.062), (0.4629, 0.3377, 1.177), (0.3953, 0.02609, 1.253), (0.381, -0.3052, 1.205), (0.2315, 0.3318, 1.258), (0.2406, 0.03568, 1.301), (0.2315, -0.2968, 1.258), (0.2315, 0.3318, -0.656), (0.0, 0.3279, -0.7852), (0.2315, -0.6871, -0.8905), (0.3764, 0.1893, -0.7077), (0.4073, -0.1027, -0.8044), (0.4629, -0.6711, -0.8725), (0.6051, 0.1523, -0.6184), (0.5336, -0.1027, -0.7112), (0.5246, -0.5421, -0.7801), (0.8117, 0.1867, -0.1783), (0.8504, -0.1027, -0.1977), (0.8117, -0.5659, -0.1783), (0.8104, 0.1712, 0.2512), (0.8215, -0.1644, 0.2478), (0.8619, -0.5165, 0.2509), (0.7404, 0.1939, 0.5944), (0.7634, -0.1454, 0.6366), (0.7443, -0.3873, 0.6163), (0.2233, 0.7788, -0.09635), (0.4502, 0.6227, -0.1441), (0.6367, 0.5042, -0.09889), (0.2295, 0.8332, 0.3011), (0.4632, 0.6792, 0.3011), (0.6452, 0.5403, 0.2749), (0.2233, 0.7651, 0.7092), (0.4202, 0.6271, 0.6935), (0.5898, 0.5288, 0.6491), (0.1413, -1.393, -0.1324), (0.0, -1.445, -0.1324), (0.3221, -1.184, -0.09684), (0.0, -1.468, 0.01115), (0.1423, -1.416, 0.007899), (0.277, -1.328, 0.04669), (0.0, -1.287, 0.1209), (0.3025, -1.303, -0.1156), (0.0, -1.179, 0.2532), (0.1251, -1.181, 0.2524), (0.1442, -0.9905, 0.204), (0.2514, -1.071, -0.04045), (0.1827, -1.25, 0.1069), (0.1513, -1.14, -0.2293), (0.0, -0.9081, 0.4628), (0.1552, -1.013, 0.4662), (0.4449, -1.05, 0.4683), (0.5706, -0.9679, 0.4211), (0.0, -0.9042, 0.6438), (0.6077, -0.8618, 0.5313), (0.4296, -0.8777, 0.6072), (0.1853, -0.9063, 0.648), (0.2874, -1.315, -0.3168), (0.0, -1.363, -0.2896), (0.4558, -1.155, -0.4097), (0.2681, -1.276, -0.4339), (0.0, -1.27, -0.4478), (0.4526, -1.134, -0.1284), (0.6879, -1.013, -0.0181), (0.7093, -0.9989, 0.1218), (0.1978, -1.031, 0.08176), (0.4599, -1.112, 0.1647), (0.255, -1.274, -0.5085), (0.4653, -1.169, -0.4638), (0.0, -1.268, -0.5226), (0.0, -1.151, -0.2948), (0.295, -1.156, -0.3103), (0.4524, -1.148, -0.3834), (0.2315, 0.3318, -0.7903), (0.2315, -0.6871, -1.025), (0.3897, 0.2401, -0.8175), (0.4073, -0.1027, -0.9387), (0.4629, -0.6711, -1.007), (0.5819, 0.2058, -0.9704), (0.5819, -0.1027, -1.027), (0.5443, -0.6322, -1.108), (0.0, -0.8702, -1.243), (0.195, -0.8729, -1.248), (0.3621, -0.7881, -1.19), (0.5443, -0.7347, -1.162), (0.0, 0.5002, -0.918), (0.2315, 0.5041, -0.923), (0.3793, 0.4196, -0.9886), (0.5819, 0.4196, -0.9886), (0.5851, -1.071, -0.0663), (0.667, -0.9255, 0.2761), (0.6003, -1.048, 0.1405), (0.2035, -0.9633, 0.3011), (0.3449, -1.182, -0.1024), (0.2437, -1.045, 0.09629), (0.4344, -0.9897, 0.5644), (0.176, -0.9979, 0.5919), (0.0, -0.9642, 0.5879), (0.5963, -0.9534, 0.4973)], [], [(88, 10, 3, 11), (79, 19, 1, 20), (70, 14, 0, 25), (61, 34, 7, 31), (52, 31, 7, 38), (23, 121, 123, 6), (46, 96, 89, 102), (49, 104, 103, 39), (0, 22, 44, 25), (25, 44, 45, 126, 113, 122, 24), (24, 122, 121, 23), (22, 21, 47, 118, 117, 44), (44, 117, 143, 116, 45), (45, 116, 147, 91, 46), (21, 20, 50, 108, 47), (47, 106, 105, 48, 144), (48, 105, 104, 49, 146), (20, 1, 29, 50), (50, 29, 30, 51), (51, 30, 31, 52), (19, 55, 29, 1), (55, 58, 30, 29), (58, 61, 31, 30), (3, 10, 53, 17), (17, 53, 54, 18), (18, 54, 55, 19), (10, 9, 56, 53), (53, 56, 57, 54), (54, 57, 58, 55), (9, 8, 59, 56), (56, 59, 60, 57), (57, 60, 61, 58), (8, 5, 32, 59), (59, 32, 33, 60), (60, 33, 34, 61), (37, 64, 23, 6), (64, 67, 24, 23), (67, 70, 25, 24), (4, 28, 62, 35), (35, 62, 127, 63), (64, 37, 36, 128), (28, 27, 65, 62), (66, 67, 131, 130), (62, 65, 129, 127), (27, 26, 68, 65), (65, 68, 69, 66), (66, 69, 70, 67), (26, 2, 16, 68), (68, 16, 15, 69), (69, 15, 14, 70), (14, 73, 22, 0), (73, 76, 21, 22), (76, 79, 20, 21), (2, 13, 71, 16), (16, 71, 72, 15), (15, 72, 73, 14), (13, 12, 74, 71), (71, 74, 75, 72), (72, 75, 76, 73), (12, 11, 77, 74), (74, 77, 78, 75), (75, 78, 79, 76), (11, 3, 17, 77), (77, 17, 18, 78), (78, 18, 19, 79), (26, 82, 13, 2), (82, 85, 12, 13), (85, 88, 11, 12), (4, 43, 80, 28), (28, 80, 81, 27), (27, 81, 82, 26), (43, 42, 83, 80), (80, 83, 84, 81), (81, 84, 85, 82), (42, 41, 86, 83), (83, 86, 87, 84), (84, 87, 88, 85), (41, 5, 8, 86), (86, 8, 9, 87), (87, 9, 10, 88), (90, 89, 93, 92), (46, 91, 94, 96), (92, 93, 94, 95), (95, 94, 101, 98, 97), (96, 94, 93, 89), (97, 98, 49, 39), (94, 91, 100, 101), (98, 99, 49), (101, 100, 119, 99, 98), (102, 89, 90, 40), (103, 104, 150, 151), (105, 106, 152, 149), (104, 105, 149, 150), (109, 108, 50, 51), (110, 109, 51, 52), (107, 110, 52, 38), (47, 108, 152, 106), (112, 111, 125, 124), (111, 113, 126, 125), (115, 114, 111, 112), (114, 113, 111), (119, 148, 146, 49, 99), (120, 145, 144, 48), (123, 121, 114, 115), (121, 122, 113, 114), (124, 125, 46, 102, 40), (125, 126, 45, 46), (67, 64, 128, 131), (65, 66, 130, 129), (129, 130, 133, 132), (130, 131, 134, 133), (128, 36, 135, 136), (131, 128, 136, 137), (134, 131, 137, 138), (63, 127, 140, 139), (127, 129, 141, 140), (142, 141, 129, 132), (144, 145, 118, 47), (146, 148, 120, 48), (116, 143, 145, 120), (147, 116, 120, 148), (145, 143, 117, 118), (147, 148, 119, 100, 91), (150, 149, 109, 110), (151, 150, 110, 107), (149, 152, 108, 109)])
me_cube.use_remesh_preserve_volume = False
me_cube.use_remesh_preserve_attributes = False
me_cube.use_mirror_vertex_groups = False
me_cube.update()
me_cube_001 = bpy.data.meshes.new('Cube.001')
me_cube_001.from_pydata([(1.32, -0.6369, 0.1397), (1.067, -0.6532, 2.912), (1.299, 0.5095, 0.172), (1.086, 0.4343, 3.032), (0.002507, 0.6961, -0.1081), (0.0, 0.4793, 3.051), (0.001987, -0.8126, -0.1325), (0.133, -0.8103, 2.721), (1.109, 0.5473, 2.483), (1.138, -0.9196, 2.086), (0.0, -1.055, 1.738), (-0.0002135, 0.7351, 2.578), (0.2818, 0.4781, 3.054), (0.5526, 0.4827, 3.053), (0.8964, 0.4789, 3.054), (0.4794, -0.886, -0.1081), (0.8234, -0.7976, -0.004158), (1.108, -0.7619, 0.0847), (1.105, 0.6443, 0.125), (0.8234, 0.6797, 0.05091), (0.4794, 0.6798, -0.05598), (0.9163, -0.6589, 2.956), (0.6358, -0.672, 2.853), (0.3398, -0.7705, 2.761), (0.9444, -1.055, 1.842), (0.6296, -1.055, 1.624), (0.3148, -1.055, 1.687), (0.2463, 0.7364, 2.578), (0.4664, 0.7479, 2.562), (0.9389, 0.7411, 2.565), (1.09, 0.5277, 2.158), (1.111, -0.8627, 1.854), (0.0004274, -1.004, 1.6), (-0.0005772, 0.7979, 2.135), (0.2434, 0.8122, 2.122), (0.4573, 0.8122, 2.117), (0.8577, 0.681, 2.173), (0.9362, -0.9862, 1.736), (0.6243, -1.012, 1.54), (0.3123, -1.008, 1.575), (1.12, 0.4734, 2.911), (1.113, 0.5198, 2.722), (1.102, -0.7644, 2.705), (1.14, -0.921, 2.371), (0.0, -0.9385, 2.558), (0.0, -1.066, 2.102), (0.0, 0.5989, 2.93), (0.0, 0.6772, 2.784), (0.9444, -0.9385, 2.599), (0.9444, -1.066, 2.178), (0.6296, -0.9385, 2.512), (0.6296, -1.066, 2.017), (0.3148, -0.9385, 2.537), (0.3148, -1.066, 2.064), (0.2473, 0.6126, 2.937), (0.2472, 0.6738, 2.796), (0.4686, 0.6271, 2.93), (0.4686, 0.6869, 2.783), (0.9444, 0.6377, 2.914), (0.9444, 0.6964, 2.754), (1.093, 0.5458, 1.831), (1.016, 0.4061, 1.157), (1.117, 0.4653, 0.6176), (1.086, -0.7815, 1.533), (0.982, -0.7157, 1.142), (1.109, -0.6448, 0.5795), (0.0009472, -0.9216, 1.244), (0.001467, -0.839, 0.8885), (0.001987, -0.7775, 0.283), (0.00074, 0.8487, 1.792), (0.001232, 0.554, 1.086), (0.001987, 0.6444, 0.3738), (0.2327, 0.8466, 1.808), (0.3211, 0.544, 1.14), (0.3695, 0.6382, 0.4404), (0.4876, 0.7885, 1.833), (0.6143, 0.5399, 1.18), (0.6869, 0.6381, 0.5276), (0.9153, 0.643, 1.826), (0.8746, 0.5151, 1.184), (0.9807, 0.6247, 0.6024), (0.9262, -0.9081, 1.423), (0.9162, -0.83, 1.109), (0.9821, -0.7556, 0.5288), (0.6178, -0.9276, 1.25), (0.6113, -0.843, 0.9603), (0.6869, -0.7731, 0.4172), (0.3094, -0.9242, 1.251), (0.3064, -0.8407, 0.9268), (0.3695, -0.8055, 0.3359), (1.373, -0.3866, 0.1317), (1.441, -0.05489, 0.1313), (1.37, 0.2746, 0.1403), (1.109, 0.2508, 3.116), (1.104, -0.1047, 3.169), (1.115, -0.4921, 3.068), (0.127, 0.3763, 3.077), (1.255, 0.3784, 2.487), (1.255, -0.6906, 2.245), (0.9444, 0.2568, 3.156), (0.9444, -0.05337, 3.222), (0.9444, -0.3636, 3.156), (0.6226, 0.2516, 3.107), (0.7309, -0.05459, 3.13), (0.7331, -0.3616, 3.062), (0.3244, 0.3417, 3.086), (1.261, 0.29, 1.953), (1.281, -0.1058, 1.827), (1.261, -0.5296, 1.836), (1.251, 0.3479, 2.749), (1.252, -0.6908, 2.513), (1.235, 0.225, 3.071), (1.238, -0.1348, 3.076), (1.235, -0.5143, 2.957), (1.166, 0.2712, 0.5705), (1.193, -0.05941, 0.5638), (1.167, -0.3909, 0.5606), (1.033, 0.2824, 1.138), (1.033, -0.07148, 1.127), (1.033, -0.4254, 1.116), (1.235, 0.3075, 1.8), (1.235, -0.08927, 1.682), (1.235, -0.4861, 1.66), (0.04951, 0.4987, 0.6422), (0.3909, 0.7112, 1.946), (0.9072, 0.597, 1.917), (1.098, 0.5418, 1.93), (0.0005859, 0.8155, 1.908), (0.1757, 0.8122, 1.92), (1.64, 0.3784, 2.436), (1.64, -0.6906, 2.194), (1.646, 0.29, 2.064), (1.666, -0.1058, 1.938), (1.646, -0.5296, 1.947), (1.636, 0.3479, 2.698), (1.637, -0.6908, 2.462), (1.62, 0.225, 3.041), (1.623, -0.1348, 3.047), (1.62, -0.5143, 2.928), (1.065, 0.5141, 1.565), (1.179, 0.3369, 1.66), (0.001232, 0.6224, 1.449), (0.3122, 0.635, 1.472), (0.6145, 0.6476, 1.497), (0.911, 0.6484, 1.513), (2.524, 0.2704, 2.417), (2.524, -0.577, 2.225), (2.529, 0.2004, 2.123), (2.545, -0.1134, 2.022), (2.529, -0.4493, 2.03), (2.521, 0.2462, 2.625), (2.522, -0.5772, 2.438), (2.508, 0.1488, 2.772), (2.51, -0.1364, 2.777), (2.508, -0.4372, 2.683), (2.946, 0.3098, 2.417), (2.946, -0.6184, 2.207), (2.95, 0.233, 2.095), (2.968, -0.1106, 1.985), (2.95, -0.4786, 1.994), (2.942, 0.2832, 2.645), (2.943, -0.6185, 2.44), (2.928, 0.1765, 2.807), (2.93, -0.1358, 2.811), (2.928, -0.4653, 2.708), (3.093, 0.3884, 2.418), (3.093, -0.7012, 2.172), (3.099, 0.2983, 2.04), (3.119, -0.1051, 1.911), (3.099, -0.537, 1.921), (3.089, 0.3573, 2.686), (3.09, -0.7013, 2.445), (3.072, 0.232, 2.875), (3.075, -0.1346, 2.881), (3.072, -0.5215, 2.76), (3.195, 0.3595, 2.393), (3.196, -0.6568, 2.179), (3.203, 0.2176, 2.098), (3.211, -0.1153, 1.953), (3.203, -0.4691, 1.977), (3.188, 0.3384, 2.661), (3.188, -0.657, 2.45), (3.178, 0.1731, 2.834), (3.176, -0.1433, 2.85), (3.178, -0.4717, 2.715), (3.355, 0.4089, 2.392), (3.355, -0.7088, 2.157), (3.364, 0.2562, 2.066), (3.373, -0.1118, 1.906), (3.364, -0.5037, 1.933), (3.347, 0.3848, 2.687), (3.347, -0.7085, 2.454), (3.336, 0.2058, 2.876), (3.334, -0.1425, 2.893), (3.336, -0.5052, 2.746), (3.597, 0.472, 2.39), (3.597, -0.7742, 2.128), (3.606, 0.3031, 2.026), (3.617, -0.1079, 1.847), (3.606, -0.546, 1.878), (3.588, 0.4447, 2.719), (3.588, -0.7736, 2.46), (3.575, 0.2463, 2.929), (3.573, -0.1421, 2.948), (3.575, -0.5471, 2.785), (3.796, 0.5441, 2.388), (3.796, -0.8485, 2.095), (3.807, 0.3557, 1.98), (3.818, -0.1037, 1.781), (3.807, -0.5936, 1.815), (3.786, 0.5135, 2.755), (3.786, -0.8478, 2.465), (3.772, 0.2921, 2.99), (3.77, -0.142, 3.011), (3.772, -0.5946, 2.829), (3.725, 0.3594, 2.394), (3.725, -0.6585, 2.18), (3.732, 0.2217, 2.096), (3.741, -0.1141, 1.951), (3.732, -0.4722, 1.975), (3.717, 0.3371, 2.663), (3.718, -0.658, 2.451), (3.707, 0.1752, 2.834), (3.705, -0.1421, 2.85), (3.707, -0.473, 2.717), (3.753, -0.1421, 2.253), (3.742, -0.1551, 2.581)], [(4, 123)], [(58, 14, 3, 40), (113, 95, 1, 42), (39, 26, 10, 32), (52, 23, 7, 44), (108, 98, 9, 31), (36, 29, 8, 30), (33, 11, 27, 34), (34, 27, 28, 35), (35, 28, 29, 36), (42, 1, 21, 48), (48, 21, 22, 50), (50, 22, 23, 52), (95, 101, 21, 1), (101, 104, 22, 21), (31, 9, 24, 37), (37, 24, 25, 38), (38, 25, 26, 39), (46, 5, 12, 54), (54, 12, 13, 56), (56, 13, 14, 58), (84, 38, 39, 87), (81, 37, 38, 84), (63, 31, 37, 81), (75, 124, 125, 78), (72, 128, 124, 75), (69, 127, 128, 72), (78, 125, 126, 60), (122, 108, 31, 63), (87, 39, 32, 66), (28, 57, 59, 29), (57, 56, 58, 59), (27, 55, 57, 28), (55, 54, 56, 57), (11, 47, 55, 27), (47, 46, 54, 55), (25, 51, 53, 26), (51, 50, 52, 53), (24, 49, 51, 25), (49, 48, 50, 51), (9, 43, 49, 24), (43, 42, 48, 49), (26, 53, 45, 10), (53, 52, 44, 45), (98, 110, 43, 9), (110, 113, 42, 43), (29, 59, 41, 8), (59, 58, 40, 41), (15, 89, 68, 6), (89, 88, 67, 68), (88, 87, 66, 67), (90, 116, 65, 0), (116, 119, 64, 65), (119, 122, 63, 64), (18, 80, 62, 2), (80, 79, 61, 62), (79, 144, 139, 61), (4, 71, 74, 20), (71, 70, 73, 74), (70, 141, 142, 73), (20, 74, 77, 19), (74, 73, 76, 77), (73, 142, 143, 76), (19, 77, 80, 18), (77, 76, 79, 80), (76, 143, 144, 79), (0, 65, 83, 17), (65, 64, 82, 83), (64, 63, 81, 82), (17, 83, 86, 16), (83, 82, 85, 86), (82, 81, 84, 85), (16, 86, 89, 15), (86, 85, 88, 89), (85, 84, 87, 88), (61, 139, 140, 117), (117, 140, 120, 121, 118), (118, 121, 122, 119), (62, 61, 117, 114), (114, 117, 118, 115), (115, 118, 119, 116), (2, 62, 114, 92), (92, 114, 115, 91), (91, 115, 116, 90), (41, 40, 111, 109), (8, 41, 109, 97), (60, 126, 30, 106, 120), (120, 106, 107, 121), (121, 107, 108, 122), (13, 12, 105, 102), (14, 13, 102, 99), (99, 102, 103, 100), (100, 103, 104, 101), (3, 14, 99, 93), (93, 99, 100, 94), (94, 100, 101, 95), (30, 8, 97, 106), (12, 5, 96, 105), (40, 3, 93, 111), (111, 93, 94, 112), (112, 94, 95, 113), (128, 127, 33, 34), (126, 125, 36, 30), (125, 124, 35, 36), (124, 128, 34, 35), (110, 98, 130, 135), (107, 106, 131, 132), (98, 108, 133, 130), (109, 111, 136, 134), (111, 112, 137, 136), (108, 107, 132, 133), (113, 110, 135, 138), (112, 113, 138, 137), (97, 109, 134, 129), (106, 97, 129, 131), (140, 139, 60, 120), (144, 143, 75, 78), (143, 142, 72, 75), (142, 141, 69, 72), (139, 144, 78, 60), (137, 138, 154, 153), (132, 131, 147, 148), (135, 130, 146, 151), (134, 136, 152, 150), (133, 132, 148, 149), (131, 129, 145, 147), (138, 135, 151, 154), (136, 137, 153, 152), (130, 133, 149, 146), (129, 134, 150, 145), (145, 150, 160, 155), (153, 154, 164, 163), (148, 147, 157, 158), (151, 146, 156, 161), (150, 152, 162, 160), (149, 148, 158, 159), (147, 145, 155, 157), (154, 151, 161, 164), (152, 153, 163, 162), (146, 149, 159, 156), (163, 164, 174, 173), (158, 157, 167, 168), (161, 156, 166, 171), (160, 162, 172, 170), (159, 158, 168, 169), (157, 155, 165, 167), (164, 161, 171, 174), (162, 163, 173, 172), (156, 159, 169, 166), (155, 160, 170, 165), (168, 167, 177, 178), (171, 166, 176, 181), (170, 172, 182, 180), (169, 168, 178, 179), (167, 165, 175, 177), (174, 171, 181, 184), (172, 173, 183, 182), (166, 169, 179, 176), (165, 170, 180, 175), (173, 174, 184, 183), (181, 176, 186, 191), (180, 182, 192, 190), (179, 178, 188, 189), (177, 175, 185, 187), (184, 181, 191, 194), (182, 183, 193, 192), (176, 179, 189, 186), (175, 180, 190, 185), (183, 184, 194, 193), (178, 177, 187, 188), (190, 192, 202, 200), (189, 188, 198, 199), (187, 185, 195, 197), (194, 191, 201, 204), (192, 193, 203, 202), (186, 189, 199, 196), (185, 190, 200, 195), (193, 194, 204, 203), (188, 187, 197, 198), (191, 186, 196, 201), (199, 198, 208, 209), (197, 195, 205, 207), (204, 201, 211, 214), (202, 203, 213, 212), (196, 199, 209, 206), (195, 200, 210, 205), (203, 204, 214, 213), (198, 197, 207, 208), (201, 196, 206, 211), (200, 202, 212, 210), (214, 211, 221, 224), (212, 213, 223, 222), (206, 209, 219, 216), (205, 210, 220, 215), (213, 214, 224, 223), (208, 207, 217, 218), (211, 206, 216, 221), (210, 212, 222, 220), (209, 208, 218, 219), (207, 205, 215, 217), (215, 225, 218, 217), (225, 216, 219, 218), (220, 226, 225, 215), (226, 221, 216, 225), (222, 223, 226, 220), (223, 224, 221, 226)])
me_cube_001.use_remesh_preserve_volume = False
me_cube_001.use_remesh_preserve_attributes = False
me_cube_001.use_mirror_vertex_groups = False
me_cube_001.update()
me_plane = bpy.data.meshes.new('Plane')
me_plane.from_pydata([(0.2931, 0.3422, -0.3748), (1.133, -0.2745, 0.01494), (0.2931, -0.7879, -0.4433), (1.064, 0.4517, -0.03006), (-0.002507, 0.3945, -0.3987), (-0.002507, -0.6979, -0.4718), (1.15, -0.3473, 0.568), (1.071, 0.4886, 0.5349), (0.2931, 0.4717, 0.4508), (0.2931, -0.7175, 0.4508), (-0.002507, 0.4107, 0.4446), (-0.002507, -0.6979, 0.4446), (0.408, 0.5008, -0.6528), (1.249, -0.5026, -0.3095), (0.3225, -0.8238, -0.7212), (1.244, 0.3424, -0.343), (0.4696, 0.6197, -0.8457), (1.445, -0.6513, -0.6549), (0.4725, -0.7184, -0.8642), (1.421, 0.4859, -0.7167), (0.4592, 0.7644, -1.096), (1.611, -0.6734, -1.169), (0.5031, -0.733, -1.114), (1.534, 0.7101, -1.09), (0.4922, 0.6398, -1.767), (1.623, -0.6319, -1.474), (0.5386, -0.6625, -1.446), (1.489, 0.5944, -1.811), (0.587, 0.8098, -1.959), (1.528, -0.5344, -1.859), (0.4778, -0.3918, -1.81), (1.466, 0.8317, -1.952), (1.141, -0.1332, 0.05099), (1.147, 0.03887, 0.08058), (1.145, 0.3269, 0.06382), (1.15, -0.1215, 0.568), (1.15, 0.05926, 0.568), (1.15, 0.2887, 0.568), (1.367, -0.1295, -0.2723), (1.368, 0.002909, -0.2867), (1.29, 0.2441, -0.3276), (1.516, -0.3247, -0.7094), (1.509, 0.05828, -0.6816), (1.501, 0.2788, -0.7044), (1.686, -0.27, -1.14), (1.717, 0.1868, -1.168), (1.618, 0.4347, -1.097), (1.745, -0.2187, -1.502), (1.733, 0.1307, -1.565), (1.689, 0.4437, -1.763), (1.747, -0.2, -1.864), (1.781, 0.1112, -1.827), (1.757, 0.6127, -1.906), (0.2931, -0.418, -0.5393), (0.2931, -0.04799, -0.5571), (0.2931, 0.06458, -0.5393), (-0.002507, -0.3504, -0.5415), (-0.002507, -0.002962, -0.5571), (-0.002507, 0.1477, -0.5415), (0.3168, -0.3643, -0.7881), (0.3155, 0.0878, -0.7973), (0.348, 0.2575, -0.7115), (0.3984, -0.3699, -0.9094), (0.3865, 0.1168, -0.9177), (0.3745, 0.3428, -0.9004), (0.3753, -0.3635, -1.102), (0.3623, 0.1458, -1.124), (0.3494, 0.5046, -1.065), (0.3748, -0.3072, -1.44), (0.3618, 0.2161, -1.677), (0.3878, 0.4698, -1.751), (0.3748, -0.2445, -1.824), (0.2979, 0.2008, -1.825), (0.3531, 0.5824, -1.914), (0.7014, 0.6558, -2.36), (1.34, -0.5818, -2.068), (0.7377, -0.6975, -2.071), (1.373, 0.703, -2.381), (1.718, -0.3423, -2.02), (1.894, -0.02783, -1.954), (1.841, 0.5069, -1.993), (0.5077, -0.2226, -2.092), (0.4463, 0.1539, -2.141), (0.5155, 0.4739, -2.266), (0.7814, 0.4382, -2.55), (1.521, -0.3371, -2.543), (0.7976, -0.3538, -2.517), (1.299, 0.5906, -2.535), (1.696, -0.08915, -2.534), (1.734, 0.09422, -2.518), (1.636, 0.4286, -2.491), (0.6102, -0.116, -2.504), (0.5175, 0.2457, -2.5), (0.5891, 0.3148, -2.501), (0.7814, 0.4356, -2.653), (1.285, -0.2989, -2.679), (0.8368, -0.3228, -2.674), (1.299, 0.4351, -2.644), (1.501, -0.1006, -2.692), (1.55, 0.1741, -2.664), (1.475, 0.3368, -2.644), (0.6014, -0.129, -2.683), (0.5175, 0.2394, -2.653), (0.5891, 0.3108, -2.654), (0.8647, -0.7188, -0.08427), (0.5789, -0.7879, -0.2638), (0.8647, -0.5344, 0.5289), (0.5789, -0.6485, 0.4899), (1.018, -0.7354, -0.4123), (0.6703, -0.7796, -0.5667), (1.151, -0.7573, -0.708), (0.781, -0.807, -0.7611), (1.289, -0.8409, -1.134), (0.8387, -0.8569, -1.1), (1.289, -0.8231, -1.462), (0.8385, -0.8391, -1.451), (1.232, -0.6069, -1.849), (0.8926, -0.6188, -1.839), (1.17, -0.6829, -2.091), (0.9539, -0.6902, -2.081), (1.139, -0.4381, -2.538), (0.979, -0.44, -2.529), (1.127, -0.3504, -2.677), (0.9907, -0.3551, -2.675), (0.8647, 0.5576, 0.5289), (0.5789, 0.5602, 0.4899), (0.8647, 0.5166, -0.08427), (0.5789, 0.4918, -0.2638), (1.02, 0.4665, -0.4526), (0.6686, 0.5857, -0.5898), (1.118, 0.5631, -0.7372), (0.7404, 0.6518, -0.7662), (1.242, 0.8374, -1.101), (0.789, 0.826, -1.083), (1.242, 0.8023, -1.768), (0.7888, 0.7909, -1.771), (1.187, 0.8806, -2.001), (0.8462, 0.8719, -2.004), (1.106, 0.8081, -2.472), (0.9341, 0.8033, -2.475), (1.084, 0.4893, -2.562), (0.9675, 0.4861, -2.565), (1.084, 0.4872, -2.647), (0.9675, 0.4839, -2.65), (1.518, 0.4557, -2.429), (1.614, 0.2148, -2.371), (1.361, -0.3812, -2.327), (0.755, -0.4, -2.296), (1.309, 0.5835, -2.469), (0.5565, -0.1493, -2.322), (1.547, -0.1186, -2.361), (0.5785, 0.3957, -2.381), (0.7093, 0.502, -2.438), (0.484, 0.1676, -2.322), (1.156, -0.4811, -2.316), (0.9651, -0.4863, -2.306), (0.9431, 0.6287, -2.519), (1.107, 0.6368, -2.516), (1.15, -0.3511, 0.2967), (1.15, -0.3333, 0.4981), (1.079, 0.5007, 0.4831), (1.075, 0.4861, 0.2432), (0.2931, 0.5269, -0.06236), (0.2931, 0.5407, 0.3186), (0.2931, -0.7579, -0.06236), (0.2931, -0.7279, 0.3186), (-0.002507, 0.4203, -0.08134), (-0.002507, 0.4195, 0.3091), (-0.002507, -0.6979, -0.08134), (-0.002507, -0.6979, 0.3091), (1.15, 0.3283, 0.4981), (1.15, 0.3346, 0.2967), (1.15, 0.07339, 0.4981), (1.15, 0.08233, 0.2967), (1.15, -0.1058, 0.4981), (1.15, -0.1144, 0.2967), (0.8647, -0.635, 0.4383), (0.8647, -0.7006, 0.177), (0.5789, -0.7472, 0.3784), (0.5789, -0.7579, 0.05732), (0.5789, 0.6063, 0.3784), (0.5789, 0.603, 0.05732), (0.8647, 0.5794, 0.4383), (0.8647, 0.5794, 0.177), (0.7594, 0.4901, -2.725), (1.349, -0.3141, -2.763), (0.8479, -0.4062, -2.76), (1.321, 0.4895, -2.715), (1.539, -0.1342, -2.77), (1.612, 0.25, -2.732), (1.511, 0.375, -2.715), (0.5643, -0.1671, -2.76), (0.4733, 0.2617, -2.725), (0.5509, 0.3448, -2.726), (1.158, -0.3852, -2.761), (0.9878, -0.4013, -2.76), (1.088, 0.5501, -2.718), (0.9612, 0.5463, -2.721), (0.7594, 0.4901, -2.907), (1.349, -0.3141, -2.946), (0.8479, -0.4062, -2.943), (1.321, 0.4895, -2.898), (1.539, -0.1342, -2.953), (1.575, 0.2384, -2.911), (1.511, 0.375, -2.898), (0.5643, -0.1671, -2.943), (0.4733, 0.2617, -2.908), (0.5509, 0.3448, -2.909), (1.158, -0.3852, -2.944), (0.9878, -0.4013, -2.943), (1.088, 0.5501, -2.901), (0.9612, 0.5463, -2.904), (0.8005, 0.4207, -3.16), (1.308, -0.2212, -3.154), (0.8571, -0.2973, -3.152), (1.274, 0.4251, -3.16), (1.438, -0.07612, -3.16), (1.503, 0.216, -3.16), (1.429, 0.3389, -3.16), (0.6616, -0.1011, -3.16), (0.5807, 0.1909, -3.16), (0.6417, 0.3177, -3.16), (1.141, -0.3086, -3.152), (0.996, -0.3266, -3.152), (1.096, 0.4753, -3.16), (0.963, 0.4737, -3.162), (1.516, 0.06992, -3.16), (1.603, 0.05211, -2.932), (1.62, 0.07794, -2.749), (1.533, 0.08156, -2.674), (0.8699, 0.3427, -3.188), (1.252, -0.1399, -3.184), (0.9125, -0.1971, -3.182), (1.226, 0.346, -3.188), (1.35, -0.03081, -3.188), (1.398, 0.1888, -3.188), (1.343, 0.2812, -3.188), (0.7655, -0.04956, -3.188), (0.7047, 0.17, -3.188), (0.7506, 0.2652, -3.188), (1.126, -0.2056, -3.182), (1.017, -0.2191, -3.182), (1.092, 0.3838, -3.188), (0.9922, 0.3825, -3.19), (1.408, 0.07899, -3.188), (0.8472, 0.3659, -3.445), (1.27, -0.1642, -3.473), (0.8944, -0.2271, -3.475), (1.242, 0.3695, -3.445), (1.379, -0.04413, -3.47), (1.432, 0.1969, -3.455), (1.371, 0.2984, -3.449), (0.7315, -0.06471, -3.472), (0.6641, 0.1763, -3.457), (0.7149, 0.2809, -3.45), (1.131, -0.2364, -3.476), (1.01, -0.2513, -3.476), (1.093, 0.4109, -3.442), (0.9826, 0.4097, -3.444), (1.443, 0.0764, -3.463), (0.8699, 0.341, -3.829), (1.252, -0.1379, -3.769), (0.9125, -0.1945, -3.76), (1.226, 0.3442, -3.829), (1.35, -0.03005, -3.786), (1.398, 0.1881, -3.811), (1.343, 0.2799, -3.822), (0.7655, -0.04868, -3.783), (0.7047, 0.1694, -3.809), (0.7506, 0.264, -3.82), (1.126, -0.203, -3.76), (1.017, -0.2164, -3.758), (1.092, 0.3817, -3.833), (0.9922, 0.3803, -3.835), (1.408, 0.07902, -3.798), (0.8289, 0.3868, -3.953), (1.285, -0.1856, -3.881), (0.8798, -0.2533, -3.871), (1.254, 0.3906, -3.953), (1.402, -0.0567, -3.901), (1.46, 0.204, -3.932), (1.394, 0.3138, -3.944), (0.704, -0.07896, -3.899), (0.6314, 0.1817, -3.929), (0.6862, 0.2948, -3.942), (1.135, -0.2634, -3.87), (1.005, -0.2794, -3.868), (1.094, 0.4355, -3.958), (0.9749, 0.4338, -3.961), (1.472, 0.07366, -3.916), (0.8289, 0.3679, -4.221), (1.285, -0.1655, -4.001), (0.8798, -0.2281, -3.974), (1.254, 0.3716, -4.222), (1.402, -0.04642, -4.055), (1.46, 0.1972, -4.152), (1.394, 0.2997, -4.193), (0.704, -0.06723, -4.046), (0.6314, 0.1763, -4.144), (0.6862, 0.282, -4.186), (1.135, -0.2377, -3.97), (1.005, -0.2526, -3.964), (1.094, 0.4134, -4.239), (0.9749, 0.4112, -4.241), (1.472, 0.07537, -4.103), (0.7371, 0.4843, -4.356), (1.36, -0.287, -4.199), (0.8066, -0.3781, -4.178), (1.318, 0.4895, -4.357), (1.519, -0.1137, -4.239), (1.598, 0.2378, -4.308), (1.508, 0.3858, -4.336), (0.5668, -0.1438, -4.234), (0.4677, 0.2077, -4.302), (0.5425, 0.3602, -4.331), (1.155, -0.3918, -4.176), (0.9769, -0.4133, -4.171), (1.099, 0.55, -4.368), (0.9364, 0.5474, -4.371), (1.615, 0.06205, -4.274), (0.7371, 0.4611, -4.603), (1.36, -0.2623, -4.292), (0.8066, -0.3472, -4.253), (1.318, 0.466, -4.605), (1.519, -0.1009, -4.367), (1.598, 0.2295, -4.506), (1.508, 0.3685, -4.564), (0.5668, -0.1292, -4.356), (0.4677, 0.2011, -4.494), (0.5425, 0.3445, -4.554), (1.155, -0.3602, -4.248), (0.9769, -0.3804, -4.24), (1.099, 0.5228, -4.628), (0.9364, 0.5197, -4.631), (1.615, 0.06426, -4.437), (0.7371, 0.4611, -4.674), (1.36, -0.2841, -4.393), (0.8066, -0.3673, -4.355), (1.318, 0.466, -4.676), (1.508, -0.1913, -4.496), (1.598, 0.2295, -4.577), (1.508, 0.3685, -4.635), (0.5941, -0.2369, -4.494), (0.4677, 0.2011, -4.565), (0.5425, 0.3445, -4.625), (1.155, -0.415, -4.35), (0.9769, -0.4535, -4.341), (1.099, 0.5228, -4.699), (0.9364, 0.5197, -4.702), (1.615, 0.06426, -4.508), (1.36, -0.6968, -4.509), (0.8066, -0.7818, -4.471), (1.48, -0.5399, -4.574), (0.6265, -0.5816, -4.556), (1.155, -0.7829, -4.42), (0.9769, -0.803, -4.411), (1.36, -0.8386, -4.493), (0.8066, -0.8942, -4.439), (1.479, -0.8128, -4.565), (0.6268, -0.8443, -4.542), (1.155, -0.9282, -4.398), (0.9769, -0.9484, -4.389), (1.36, -1.053, -4.359), (0.8066, -1.142, -4.329), (1.479, -0.9798, -4.498), (0.6271, -1.023, -4.482), (1.155, -1.15, -4.259), (0.9769, -1.17, -4.25), (1.36, -1.283, -4.284), (0.8066, -1.368, -4.21), (1.467, -1.188, -4.429), (0.6443, -1.234, -4.402), (1.155, -1.381, -4.173), (0.9769, -1.401, -4.165), (1.36, -1.6, -4.313), (0.8053, -1.6, -4.322), (1.435, -1.384, -4.428), (0.6664, -1.412, -4.404), (1.155, -1.577, -4.227), (0.9769, -1.597, -4.218), (1.331, -1.521, -4.914), (0.8194, -1.601, -4.88), (1.394, -1.376, -4.968), (0.7196, -1.42, -4.956), (1.139, -1.677, -4.849), (0.9933, -1.697, -4.84), (1.436, -1.122, -4.968), (1.436, -0.9572, -4.968), (1.436, -0.7885, -4.968), (1.436, -0.5026, -4.968), (1.436, -0.1614, -4.968), (1.514, 0.06426, -4.968), (1.272, 0.466, -4.968), (1.501, 0.2295, -4.968), (0.6385, 0.3445, -4.968), (0.9603, 0.5197, -4.968), (0.7975, 0.4611, -4.968), (1.427, 0.3685, -4.968), (0.5775, 0.2011, -4.968), (1.093, 0.5228, -4.968), (0.6584, -0.1896, -4.968), (0.6584, -0.5308, -4.968), (0.6584, -0.8167, -4.968), (0.6584, -0.9854, -4.968), (0.6584, -1.15, -4.968), (1.45, -1.342, -4.798), (1.465, -1.376, -4.695), (1.344, -1.556, -4.635), (1.327, -1.505, -4.749), (1.153, -1.626, -4.715), (1.156, -1.707, -4.595), (0.9783, -1.727, -4.587), (0.982, -1.645, -4.707), (0.8148, -1.56, -4.726), (0.806, -1.636, -4.605), (0.6404, -1.415, -4.682), (0.6537, -1.378, -4.785), (1.51, -1.137, -4.719), (1.491, -1.118, -4.817), (1.517, -0.9553, -4.746), (1.5, -0.9338, -4.835), (1.519, -0.7682, -4.795), (1.504, -0.7444, -4.858), (1.522, -0.5379, -4.796), (1.508, -0.4976, -4.855), (1.531, -0.1674, -4.751), (1.52, -0.1646, -4.828), (1.593, -0.01193, -4.764), (1.564, -0.07584, -4.826), (1.308, 0.4497, -4.836), (1.295, 0.398, -4.864), (1.574, 0.2015, -4.792), (1.545, 0.1525, -4.839), (0.5735, 0.3078, -4.813), (0.6049, 0.2514, -4.851), (0.9338, 0.4995, -4.847), (0.9372, 0.4443, -4.87), (0.745, 0.437, -4.835), (0.7598, 0.3821, -4.863), (1.483, 0.3504, -4.817), (1.456, 0.3011, -4.853), (0.5028, 0.09672, -4.787), (0.5385, 0.01626, -4.837), (1.106, 0.5035, -4.846), (1.107, 0.4486, -4.87), (0.5583, -0.1823, -4.749), (0.572, -0.1753, -4.829), (0.5647, -0.5602, -4.791), (0.5812, -0.5163, -4.853), (0.567, -0.7949, -4.79), (0.5845, -0.7695, -4.855), (0.5698, -0.9835, -4.741), (0.5884, -0.9611, -4.831), (0.5784, -1.167, -4.712), (0.6007, -1.147, -4.811), (1.477, -1.385, -4.541), (1.156, -1.735, -4.432), (0.8063, -1.695, -4.44), (1.352, -1.606, -4.474), (0.9776, -1.755, -4.423), (0.6259, -1.423, -4.529), (1.515, -1.13, -4.57), (1.518, -0.9563, -4.61), (1.519, -0.7784, -4.698), (1.521, -0.5748, -4.699), (1.525, -0.1923, -4.61), (1.604, 0.02616, -4.636), (1.313, 0.4579, -4.756), (1.586, 0.2155, -4.684), (0.558, 0.3262, -4.719), (0.9351, 0.5096, -4.774), (0.7411, 0.449, -4.754), (1.495, 0.3595, -4.726), (0.4852, 0.1489, -4.676), (1.102, 0.5131, -4.773), (0.5626, -0.2251, -4.603), (0.5658, -0.6, -4.691), (0.5669, -0.8058, -4.69), (0.5683, -0.9844, -4.602), (0.5726, -1.158, -4.56), (1.108, 0.3951, -0.1723), (1.191, -0.3885, -0.1473), (0.3078, -0.8058, -0.5822), (0.3489, 0.3924, -0.5026), (1.218, 0.2855, -0.1319), (1.258, 0.02089, -0.103), (1.254, -0.1314, -0.1106), (0.3072, -0.3861, -0.6873), (0.3066, 0.03373, -0.7017), (0.3205, 0.161, -0.6254), (0.9414, -0.7271, -0.2483), (0.6246, -0.7838, -0.4152), (0.6161, 0.5215, -0.3806), (0.902, 0.4749, -0.2724)], [], [(55, 58, 4, 0), (174, 35, 6, 159), (183, 161, 3, 126), (179, 164, 2, 105), (168, 5, 2, 164), (167, 10, 8, 163), (486, 481, 13, 38), (489, 483, 12, 61), (491, 482, 14, 109), (493, 480, 15, 128), (128, 15, 19, 130), (38, 13, 17, 41), (109, 14, 18, 111), (61, 12, 16, 64), (130, 19, 23, 132), (41, 17, 21, 44), (111, 18, 22, 113), (64, 16, 20, 67), (113, 22, 26, 115), (67, 20, 24, 70), (132, 23, 27, 134), (44, 21, 25, 47), (134, 27, 31, 136), (47, 25, 29, 50), (115, 26, 30, 117), (70, 24, 28, 73), (27, 49, 52, 31), (49, 48, 51, 52), (48, 47, 50, 51), (23, 46, 49, 27), (46, 45, 48, 49), (45, 44, 47, 48), (19, 43, 46, 23), (43, 42, 45, 46), (42, 41, 44, 45), (15, 40, 43, 19), (40, 39, 42, 43), (39, 38, 41, 42), (480, 484, 40, 15), (484, 485, 39, 40), (485, 486, 38, 39), (160, 7, 37, 170), (170, 37, 36, 172), (172, 36, 35, 174), (26, 68, 71, 30), (68, 69, 72, 71), (69, 70, 73, 72), (22, 65, 68, 26), (65, 66, 69, 68), (66, 67, 70, 69), (18, 62, 65, 22), (62, 63, 66, 65), (63, 64, 67, 66), (14, 59, 62, 18), (59, 60, 63, 62), (60, 61, 64, 63), (482, 487, 59, 14), (487, 488, 60, 59), (488, 489, 61, 60), (2, 5, 56, 53), (53, 56, 57, 54), (54, 57, 58, 55), (31, 52, 80, 77), (30, 71, 81, 76), (52, 51, 79, 80), (73, 28, 74, 83), (71, 72, 82, 81), (136, 31, 77, 138), (50, 29, 75, 78), (72, 73, 83, 82), (117, 30, 76, 119), (51, 50, 78, 79), (144, 145, 89, 90), (155, 147, 86, 121), (148, 144, 90, 87), (147, 149, 91, 86), (150, 146, 85, 88), (151, 152, 84, 93), (149, 153, 92, 91), (145, 150, 88, 89), (157, 148, 87, 140), (153, 151, 93, 92), (121, 86, 96, 123), (87, 90, 100, 97), (86, 91, 101, 96), (88, 85, 95, 98), (93, 84, 94, 103), (91, 92, 102, 101), (89, 88, 98, 229, 99), (140, 87, 97, 142), (92, 93, 103, 102), (90, 89, 99, 100), (85, 120, 122, 95), (120, 121, 123, 122), (146, 154, 120, 85), (154, 155, 121, 120), (29, 116, 118, 75), (116, 117, 119, 118), (25, 114, 116, 29), (114, 115, 117, 116), (21, 112, 114, 25), (112, 113, 115, 114), (17, 110, 112, 21), (110, 111, 113, 112), (13, 108, 110, 17), (108, 109, 111, 110), (481, 490, 108, 13), (490, 491, 109, 108), (158, 177, 104, 1), (177, 179, 105, 104), (84, 141, 143, 94), (141, 140, 142, 143), (152, 156, 141, 84), (156, 157, 140, 141), (28, 137, 139, 74), (137, 136, 138, 139), (24, 135, 137, 28), (135, 134, 136, 137), (20, 133, 135, 24), (133, 132, 134, 135), (16, 131, 133, 20), (131, 130, 132, 133), (12, 129, 131, 16), (129, 128, 130, 131), (483, 492, 129, 12), (492, 493, 128, 129), (162, 181, 127, 0), (181, 183, 126, 127), (139, 138, 157, 156), (74, 139, 156, 152), (118, 119, 155, 154), (75, 118, 154, 146), (82, 83, 151, 153), (138, 77, 148, 157), (79, 78, 150, 145), (81, 82, 153, 149), (83, 74, 152, 151), (78, 75, 146, 150), (76, 81, 149, 147), (77, 80, 144, 148), (119, 76, 147, 155), (80, 79, 145, 144), (125, 124, 182, 180), (180, 182, 183, 181), (8, 125, 180, 163), (163, 180, 181, 162), (106, 107, 178, 176), (176, 178, 179, 177), (6, 106, 176, 159), (159, 176, 177, 158), (33, 173, 175, 32), (173, 172, 174, 175), (34, 171, 173, 33), (171, 170, 172, 173), (3, 161, 171, 34), (161, 160, 170, 171), (4, 166, 162, 0), (166, 167, 163, 162), (11, 169, 165, 9), (169, 168, 164, 165), (107, 9, 165, 178), (178, 165, 164, 179), (124, 7, 160, 182), (182, 160, 161, 183), (32, 175, 158, 1), (175, 174, 159, 158), (103, 94, 184, 193), (95, 122, 194, 185), (102, 103, 193, 192), (142, 97, 187, 196), (94, 143, 197, 184), (122, 123, 195, 194), (143, 142, 196, 197), (123, 96, 186, 195), (98, 95, 185, 188), (99, 229, 228, 189), (100, 99, 189, 190), (96, 101, 191, 186), (97, 100, 190, 187), (101, 102, 192, 191), (196, 187, 201, 210), (189, 228, 227, 203), (197, 196, 210, 211), (190, 189, 203, 204), (186, 191, 205, 200), (187, 190, 204, 201), (191, 192, 206, 205), (193, 184, 198, 207), (192, 193, 207, 206), (184, 197, 211, 198), (185, 194, 208, 199), (195, 186, 200, 209), (194, 195, 209, 208), (188, 185, 199, 202), (204, 203, 217, 218), (200, 205, 219, 214), (201, 204, 218, 215), (205, 206, 220, 219), (207, 198, 212, 221), (206, 207, 221, 220), (198, 211, 225, 212), (199, 208, 222, 213), (209, 200, 214, 223), (208, 209, 223, 222), (202, 199, 213, 216), (210, 201, 215, 224), (203, 227, 226, 217), (211, 210, 224, 225), (227, 228, 188, 202), (228, 229, 98, 188), (226, 227, 202, 216), (219, 220, 238, 237), (221, 212, 230, 239), (220, 221, 239, 238), (212, 225, 243, 230), (213, 222, 240, 231), (223, 214, 232, 241), (222, 223, 241, 240), (216, 213, 231, 234), (224, 215, 233, 242), (217, 226, 244, 235), (225, 224, 242, 243), (226, 216, 234, 244), (218, 217, 235, 236), (214, 219, 237, 232), (215, 218, 236, 233), (231, 240, 255, 246), (241, 232, 247, 256), (240, 241, 256, 255), (234, 231, 246, 249), (242, 233, 248, 257), (235, 244, 259, 250), (243, 242, 257, 258), (236, 235, 250, 251), (244, 234, 249, 259), (232, 237, 252, 247), (233, 236, 251, 248), (237, 238, 253, 252), (239, 230, 245, 254), (238, 239, 254, 253), (230, 243, 258, 245), (245, 258, 273, 260), (246, 255, 270, 261), (256, 247, 262, 271), (255, 256, 271, 270), (249, 246, 261, 264), (257, 248, 263, 272), (250, 259, 274, 265), (258, 257, 272, 273), (251, 250, 265, 266), (259, 249, 264, 274), (247, 252, 267, 262), (248, 251, 266, 263), (252, 253, 268, 267), (254, 245, 260, 269), (253, 254, 269, 268), (268, 269, 284, 283), (260, 273, 288, 275), (261, 270, 285, 276), (271, 262, 277, 286), (270, 271, 286, 285), (264, 261, 276, 279), (272, 263, 278, 287), (265, 274, 289, 280), (273, 272, 287, 288), (266, 265, 280, 281), (274, 264, 279, 289), (262, 267, 282, 277), (263, 266, 281, 278), (267, 268, 283, 282), (269, 260, 275, 284), (284, 275, 290, 299), (283, 284, 299, 298), (275, 288, 303, 290), (276, 285, 300, 291), (286, 277, 292, 301), (285, 286, 301, 300), (279, 276, 291, 294), (287, 278, 293, 302), (280, 289, 304, 295), (288, 287, 302, 303), (281, 280, 295, 296), (289, 279, 294, 304), (277, 282, 297, 292), (278, 281, 296, 293), (282, 283, 298, 297), (297, 298, 313, 312), (299, 290, 305, 314), (298, 299, 314, 313), (290, 303, 318, 305), (291, 300, 315, 306), (301, 292, 307, 316), (300, 301, 316, 315), (294, 291, 306, 309), (302, 293, 308, 317), (295, 304, 319, 310), (303, 302, 317, 318), (296, 295, 310, 311), (304, 294, 309, 319), (292, 297, 312, 307), (293, 296, 311, 308), (312, 313, 328, 327), (314, 305, 320, 329), (313, 314, 329, 328), (305, 318, 333, 320), (306, 315, 330, 321), (316, 307, 322, 331), (315, 316, 331, 330), (309, 306, 321, 324), (317, 308, 323, 332), (310, 319, 334, 325), (318, 317, 332, 333), (311, 310, 325, 326), (319, 309, 324, 334), (307, 312, 327, 322), (308, 311, 326, 323), (323, 326, 341, 338), (327, 328, 343, 342), (329, 320, 335, 344), (328, 329, 344, 343), (320, 333, 348, 335), (321, 330, 345, 336), (331, 322, 337, 346), (330, 331, 346, 345), (324, 321, 336, 339), (332, 323, 338, 347), (325, 334, 349, 340), (333, 332, 347, 348), (326, 325, 340, 341), (334, 324, 339, 349), (322, 327, 342, 337), (337, 342, 353, 351), (346, 337, 351, 355), (336, 345, 354, 350), (339, 336, 350, 352), (345, 346, 355, 354), (352, 350, 356, 358), (354, 355, 361, 360), (351, 353, 359, 357), (355, 351, 357, 361), (350, 354, 360, 356), (358, 356, 362, 364), (360, 361, 367, 366), (357, 359, 365, 363), (361, 357, 363, 367), (356, 360, 366, 362), (364, 362, 368, 370), (366, 367, 373, 372), (363, 365, 371, 369), (367, 363, 369, 373), (362, 366, 372, 368), (370, 368, 374, 376), (372, 373, 379, 378), (369, 371, 377, 375), (373, 369, 375, 379), (368, 372, 378, 374), (405, 408, 380, 382), (409, 412, 385, 384), (413, 416, 383, 381), (412, 413, 381, 385), (408, 409, 384, 380), (418, 405, 382, 386), (420, 418, 386, 387), (422, 420, 387, 388), (424, 422, 388, 389), (426, 424, 389, 390), (428, 426, 390, 391), (432, 428, 391, 393), (440, 432, 393, 397), (467, 338, 341, 472), (444, 430, 392, 399), (470, 348, 347, 474), (438, 436, 395, 396), (471, 469, 344, 335), (473, 343, 344, 469), (475, 342, 343, 473), (448, 446, 400, 401), (450, 448, 401, 402), (452, 450, 402, 403), (454, 452, 403, 404), (454, 404, 383, 416), (479, 453, 415, 460), (453, 454, 416, 415), (479, 478, 451, 453), (453, 451, 452, 454), (478, 477, 449, 451), (451, 449, 450, 452), (477, 476, 447, 449), (449, 447, 448, 450), (476, 475, 445, 447), (447, 445, 446, 448), (400, 446, 442, 398), (446, 445, 441, 442), (398, 442, 434, 394), (442, 441, 433, 434), (396, 394, 434, 438), (438, 434, 433, 437), (471, 470, 435, 437), (437, 435, 436, 438), (395, 436, 444, 399), (436, 435, 443, 444), (474, 467, 429, 443), (443, 429, 430, 444), (392, 430, 440, 397), (430, 429, 439, 440), (472, 468, 431, 439), (439, 431, 432, 440), (468, 466, 427, 431), (431, 427, 428, 432), (466, 465, 425, 427), (427, 425, 426, 428), (465, 464, 423, 425), (425, 423, 424, 426), (464, 463, 421, 423), (423, 421, 422, 424), (463, 462, 419, 421), (421, 419, 420, 422), (462, 461, 417, 419), (419, 417, 418, 420), (461, 455, 406, 417), (417, 406, 405, 418), (458, 456, 410, 407), (407, 410, 409, 408), (459, 457, 414, 411), (411, 414, 413, 412), (457, 460, 415, 414), (414, 415, 416, 413), (456, 459, 411, 410), (410, 411, 412, 409), (455, 458, 407, 406), (406, 407, 408, 405), (376, 374, 458, 455), (378, 379, 459, 456), (375, 377, 460, 457), (379, 375, 457, 459), (374, 378, 456, 458), (370, 376, 455, 461), (364, 370, 461, 462), (358, 364, 462, 463), (352, 358, 463, 464), (339, 352, 464, 465), (349, 339, 465, 466), (340, 349, 466, 468), (341, 340, 468, 472), (347, 338, 467, 474), (335, 348, 470, 471), (353, 342, 475, 476), (359, 353, 476, 477), (365, 359, 477, 478), (371, 365, 478, 479), (371, 479, 460, 377), (445, 475, 473, 441), (441, 473, 469, 433), (437, 433, 469, 471), (435, 470, 474, 443), (429, 467, 472, 439), (381, 383, 382, 380, 384, 385), (386, 382, 383, 404), (386, 404, 403, 387), (387, 403, 402, 388), (388, 402, 401, 389), (389, 401, 400, 390), (390, 400, 398, 391), (391, 398, 394, 393), (393, 394, 396, 395, 399, 392, 397), (127, 126, 493, 492), (0, 127, 492, 483), (104, 105, 491, 490), (1, 104, 490, 481), (54, 55, 489, 488), (53, 54, 488, 487), (2, 53, 487, 482), (33, 32, 486, 485), (34, 33, 485, 484), (3, 34, 484, 480), (126, 3, 480, 493), (105, 2, 482, 491), (55, 0, 483, 489), (32, 1, 481, 486)])
_k = set([(29, 50), (29, 116), (50, 51)])
me_plane.attributes.new('sharp_edge', 'BOOLEAN', 'EDGE').data.foreach_set('value', [ (min(e.vertices), max(e.vertices)) in _k for e in me_plane.edges])
me_plane.use_remesh_preserve_volume = False
me_plane.use_remesh_preserve_attributes = False
me_plane.use_mirror_vertex_groups = False
me_plane.update()

# ---- objects
ob_nurbspath = bpy.data.objects.new('NurbsPath', me_cunurbspath)
ob_cube_002 = bpy.data.objects.new('Cube.002', me_cube_003)
ob_cube_001 = bpy.data.objects.new('Cube.001', me_cube)
ob_cube = bpy.data.objects.new('Cube', me_cube_001)
ob_legs = bpy.data.objects.new('Legs', me_plane)

# ---- transforms, parenting, visibility, modifiers, constraints
ob_nurbspath.location = (-5.602, -0.08624, 2.253)
ob_nurbspath.rotation_euler = (3.142, -0.0, 0.0)
ob_nurbspath.lineart.crease_threshold = 0.0
ob_cube_002.location = (-4.121, -0.08081, 2.388)
ob_cube_002.scale = (0.3734, 0.3734, 0.3734)
ob_cube_002.lineart.crease_threshold = 0.0
ob_cube_001.location = (0.0, 0.0, 3.995)
ob_cube_001.lineart.crease_threshold = 0.0
_m = ob_cube_001.modifiers.new('Mirror', 'MIRROR')
ob_cube.location = (0.0, 0.0, 0.0)
ob_cube.hide_render = True
ob_cube.lineart.crease_threshold = 0.0
_m = ob_cube.modifiers.new('Mirror', 'MIRROR')
ob_legs.location = (0.0, 0.0, 0.0)
ob_legs.hide_render = True
ob_legs.lineart.crease_threshold = 0.0
_m = ob_legs.modifiers.new('Mirror', 'MIRROR')

# ---- collection membership
col_collection_1.objects.link(ob_nurbspath)
col_collection_1.objects.link(ob_cube_002)
col_collection_1.objects.link(ob_cube_001)
col_collection_1.objects.link(ob_cube)
col_collection_1.objects.link(ob_legs)

# ---- scene / render settings (as saved in the file)
scene.frame_start = 1; scene.frame_end = 250; scene.frame_set(1)
scene.render.engine = 'BLENDER_EEVEE_NEXT'
scene.render.resolution_percentage = 50
scene.render.dither_intensity = 0.0
scene.cycles.use_denoising = False
scene.cycles.samples = 128
scene.cycles.sampling_pattern = 'TABULATED_SOBOL'
scene.cycles.use_adaptive_sampling = False
scene.cycles.use_light_tree = False
scene.cycles.blur_glossy = 0.0
scene.cycles.sample_clamp_indirect = 0.0
scene.view_settings.view_transform = 'Standard'
bpy.context.view_layer.update()

# ---- added for rendering (the .blend has no active camera and no usable light): camera, sun
cam_auto = bpy.data.cameras.new('AutoCamera')
cam_auto.lens = 50.0
cam_auto.sensor_width = 36.0
cam_auto.clip_end = 1000.0
ob_auto_camera = bpy.data.objects.new('AutoCamera', cam_auto)
scene.collection.objects.link(ob_auto_camera)
ob_auto_camera.location = (5.09235, -9.69758, 9.6702)
ob_auto_camera.rotation_euler = (1.09748, -7.21219e-08, 0.694738)
scene.camera = ob_auto_camera
light_auto_sun = bpy.data.lights.new('AutoSun', 'SUN')
light_auto_sun.energy = 3.0
light_auto_sun.angle = 0.0523599
ob_auto_sun = bpy.data.objects.new('AutoSun', light_auto_sun)
scene.collection.objects.link(ob_auto_sun)
ob_auto_sun.rotation_euler = (0.872665, 0.174533, 0.523599)
bpy.context.view_layer.update()
